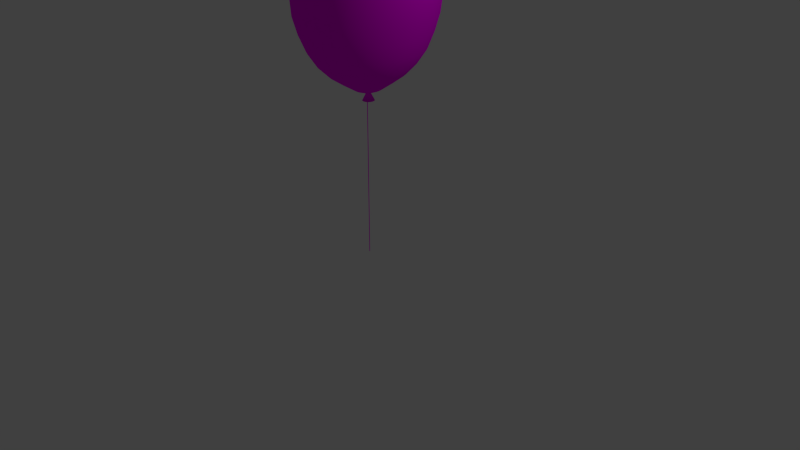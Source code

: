 # Source: LuftballonRot.blend  (saved by Blender 2.76.0; exported with 4.5.12 LTS)
import bpy
from mathutils import Matrix  # noqa: F401  (used for matrix-valued properties, if any)

bpy.ops.wm.read_factory_settings(use_empty=True)
scene = bpy.context.scene
scene.name = 'Scene'

# ---- collections
col_collection_1 = bpy.data.collections.new('Collection 1'); scene.collection.children.link(col_collection_1)

# ---- images (referenced by path relative to the original .blend; pixels are not part of the script)
import os
ASSET_DIR = os.environ.get("B2B_ASSET_DIR", "")  # directory of the original .blend (textures are referenced by path, not embedded)
HERE = os.path.dirname(os.path.abspath(__file__))  # packed textures are extracted next to this script under _unpacked/

def load_image(name, relpath, width, height, colorspace="sRGB"):
    """Load a texture the original file referenced (path relative to the .blend, or extracted next to this script)."""
    p = next((c for c in (os.path.join(HERE, relpath), os.path.join(ASSET_DIR, relpath)) if relpath and os.path.exists(c)), "")
    if p:
        img = bpy.data.images.load(p, check_existing=True)
        img.name = name
    else:  # same state as the original file: an image datablock whose file is absent (Cycles renders it pink)
        img = bpy.data.images.new(name, width, height)
        img.source = "FILE"
        img.filepath = "//" + (relpath or name)
    img.colorspace_settings.name = colorspace
    return img
img_luftballon_jpg = load_image('luftballon.jpg', 'luftballon.jpg', 1024, 1024, 'sRGB')
img_rot_jpg = load_image('rot.jpg', 'rot.jpg', 1024, 1024, 'sRGB')
img_dunkeldscf0060_jpg = load_image('dunkelDSCF0060.JPG', 'dunkelDSCF0060.JPG', 1024, 1024, 'sRGB')

# ---- materials (node trees are filled in below, after node groups)
mat_material_002 = bpy.data.materials.new('Material.002')
mat_material_002.alpha_threshold = 0.0
mat_material_002.roughness = 0.5
mat_material_005 = bpy.data.materials.new('Material.005')
mat_material_005.alpha_threshold = 0.0
mat_material_005.roughness = 0.5
mat_material_003 = bpy.data.materials.new('Material.003')
mat_material_003.alpha_threshold = 0.0
mat_material_003.roughness = 0.5
mat_material_001 = bpy.data.materials.new('Material.001')
mat_material_001.alpha_threshold = 0.0
mat_material_001.roughness = 0.5
mat_material_004 = bpy.data.materials.new('Material.004')
mat_material_004.alpha_threshold = 0.0
mat_material_004.roughness = 0.5

# ---- material node trees
mat_material_002.use_nodes = True; mat_material_002.node_tree.nodes.clear()
_N = mat_material_002.node_tree.nodes; _L = mat_material_002.node_tree.links
n0 = _N.new('ShaderNodeOutputMaterial'); n0.name = 'Material Output'; n0.location = (300, 300)
n1 = _N.new('ShaderNodeBsdfDiffuse'); n1.name = 'Diffuse BSDF'; n1.location = (10, 300)
n2 = _N.new('ShaderNodeTexImage'); n2.name = 'Image Texture'; n2.location = (-180, 300)
n2.width = 140
n2.image = img_luftballon_jpg
_L.new(n1.outputs[0], n0.inputs[0])
_L.new(n2.outputs[0], n1.inputs[0])
n0.is_active_output = True
mat_material_005.use_nodes = True; mat_material_005.node_tree.nodes.clear()
_N = mat_material_005.node_tree.nodes; _L = mat_material_005.node_tree.links
n0 = _N.new('ShaderNodeOutputMaterial'); n0.name = 'Material Output'; n0.location = (300, 300)
n1 = _N.new('ShaderNodeBsdfDiffuse'); n1.name = 'Diffuse BSDF'; n1.location = (10, 300)
n2 = _N.new('ShaderNodeTexImage'); n2.name = 'Image Texture'; n2.location = (-180, 300)
n2.width = 140
n2.image = img_rot_jpg
_L.new(n1.outputs[0], n0.inputs[0])
_L.new(n2.outputs[0], n1.inputs[0])
n0.is_active_output = True
mat_material_003.use_nodes = True; mat_material_003.node_tree.nodes.clear()
_N = mat_material_003.node_tree.nodes; _L = mat_material_003.node_tree.links
n0 = _N.new('ShaderNodeOutputMaterial'); n0.name = 'Material Output'; n0.location = (300, 300)
n1 = _N.new('ShaderNodeBsdfDiffuse'); n1.name = 'Diffuse BSDF'; n1.location = (10, 300)
n2 = _N.new('ShaderNodeTexImage'); n2.name = 'Image Texture'; n2.location = (-180, 300)
n2.width = 140
n2.image = img_dunkeldscf0060_jpg
_L.new(n1.outputs[0], n0.inputs[0])
_L.new(n2.outputs[0], n1.inputs[0])
n0.is_active_output = True
mat_material_001.use_nodes = True; mat_material_001.node_tree.nodes.clear()
_N = mat_material_001.node_tree.nodes; _L = mat_material_001.node_tree.links
n0 = _N.new('ShaderNodeOutputMaterial'); n0.name = 'Material Output'; n0.location = (300, 300)
n1 = _N.new('ShaderNodeBsdfDiffuse'); n1.name = 'Diffuse BSDF'; n1.location = (10, 300)
n2 = _N.new('ShaderNodeTexImage'); n2.name = 'Image Texture'; n2.location = (-180, 300)
n2.width = 140
n2.image = img_luftballon_jpg
_L.new(n1.outputs[0], n0.inputs[0])
_L.new(n2.outputs[0], n1.inputs[0])
n0.is_active_output = True
mat_material_004.use_nodes = True; mat_material_004.node_tree.nodes.clear()
_N = mat_material_004.node_tree.nodes; _L = mat_material_004.node_tree.links
n0 = _N.new('ShaderNodeOutputMaterial'); n0.name = 'Material Output'; n0.location = (300, 300)
n1 = _N.new('ShaderNodeBsdfDiffuse'); n1.name = 'Diffuse BSDF'; n1.location = (10, 300)
n2 = _N.new('ShaderNodeTexImage'); n2.name = 'Image Texture'; n2.location = (-180, 300)
n2.width = 140
n2.image = img_rot_jpg
_L.new(n1.outputs[0], n0.inputs[0])
_L.new(n2.outputs[0], n1.inputs[0])
n0.is_active_output = True

# ---- world
world_world = bpy.data.worlds.new('World'); scene.world = world_world
world_world.color = (0.05088, 0.05088, 0.05088)
world_world.use_sun_shadow = False
world_world.sun_shadow_jitter_overblur = 0.0
world_world.cycles.sampling_method = 'MANUAL'
world_world.cycles.sample_map_resolution = 256

# ---- cameras
cam_camera = bpy.data.cameras.new('Camera')
cam_camera.clip_end = 100.0
cam_camera.lens = 35.0
cam_camera.sensor_width = 32.0
cam_camera.sensor_height = 18.0
cam_camera.ortho_scale = 7.314
cam_camera.dof.focus_distance = 0.0

# ---- lights
light_lamp = bpy.data.lights.new('Lamp', 'POINT')
light_lamp.transmission_factor = 0.0
light_lamp.cutoff_distance = 30.0
light_lamp.energy = 100.0
light_lamp.shadow_buffer_clip_start = 1.001
light_lamp.shadow_soft_size = 0.1
light_lamp.shadow_maximum_resolution = 0.006
light_lamp.use_absolute_resolution = True
light_lamp.cycles.use_multiple_importance_sampling = False

# ---- meshes
me_cone = bpy.data.meshes.new('Cone')
me_cone.from_pydata([(0.0, 1.0, -1.0), (0.1951, 0.9808, -1.0), (0.3827, 0.9239, -1.0), (0.5556, 0.8315, -1.0), (0.7071, 0.7071, -1.0), (0.8315, 0.5556, -1.0), (0.9239, 0.3827, -1.0), (0.9808, 0.1951, -1.0), (1.0, 7.55e-08, -1.0), (0.0, 0.0, 1.0), (0.9808, -0.1951, -1.0), (0.9239, -0.3827, -1.0), (0.8315, -0.5556, -1.0), (0.7071, -0.7071, -1.0), (0.5556, -0.8315, -1.0), (0.3827, -0.9239, -1.0), (0.1951, -0.9808, -1.0), (-3.258e-07, -1.0, -1.0), (-0.1951, -0.9808, -1.0), (-0.3827, -0.9239, -1.0), (-0.5556, -0.8315, -1.0), (-0.7071, -0.7071, -1.0), (-0.8315, -0.5556, -1.0), (-0.9239, -0.3827, -1.0), (-0.9808, -0.1951, -1.0), (-1.0, 9.656e-07, -1.0), (-0.9808, 0.1951, -1.0), (-0.9239, 0.3827, -1.0), (-0.8315, 0.5556, -1.0), (-0.7071, 0.7071, -1.0), (-0.5556, 0.8315, -1.0), (-0.3827, 0.9239, -1.0), (-0.1951, 0.9808, -1.0)], [], [(31, 9, 32), (0, 9, 1), (30, 9, 31), (29, 9, 30), (28, 9, 29), (27, 9, 28), (26, 9, 27), (25, 9, 26), (24, 9, 25), (23, 9, 24), (22, 9, 23), (21, 9, 22), (20, 9, 21), (19, 9, 20), (18, 9, 19), (17, 9, 18), (16, 9, 17), (15, 9, 16), (14, 9, 15), (13, 9, 14), (12, 9, 13), (11, 9, 12), (10, 9, 11), (8, 9, 10), (7, 9, 8), (6, 9, 7), (5, 9, 6), (4, 9, 5), (3, 9, 4), (2, 9, 3), (32, 9, 0), (1, 9, 2), (0, 1, 2, 3, 4, 5, 6, 7, 8, 10, 11, 12, 13, 14, 15, 16, 17, 18, 19, 20, 21, 22, 23, 24, 25, 26, 27, 28, 29, 30, 31, 32)])
me_cone.polygons.foreach_set('use_smooth', [True] * 33)
me_cone.polygons.foreach_set('material_index', [1, 1, 1, 1, 1, 1, 1, 1, 1, 1, 1, 1, 1, 1, 1, 1, 1, 1, 1, 1, 1, 1, 1, 1, 1, 1, 1, 1, 1, 1, 1, 1, 1])
_uv = me_cone.uv_layers.new(name='UVMap')
_uv.uv.foreach_set('vector', [0.6808, 0.5806, 0.7147, 0.5806, 0.7147, 0.6146, 0.6808, 0.5806, 0.7147, 0.5806, 0.7147, 0.6146, 0.6808, 0.5806, 0.7147, 0.5806, 0.7147, 0.6146, 0.6808, 0.5806, 0.7147, 0.5806, 0.7147, 0.6146, 0.6808, 0.5806, 0.7147, 0.5806, 0.7147, 0.6146, 0.6808, 0.5806, 0.7147, 0.5806, 0.7147, 0.6146, 0.6808, 0.5806, 0.7147, 0.5806, 0.7147, 0.6146, 0.6808, 0.5806, 0.7147, 0.5806, 0.7147, 0.6146, 0.6808, 0.5806, 0.7147, 0.5806, 0.7147, 0.6146, 0.6808, 0.5806, 0.7147, 0.5806, 0.7147, 0.6146, 0.6808, 0.5806, 0.7147, 0.5806, 0.7147, 0.6146, 0.6808, 0.5806, 0.7147, 0.5806, 0.7147, 0.6146, 0.6808, 0.5806, 0.7147, 0.5806, 0.7147, 0.6146, 0.6808, 0.5806, 0.7147, 0.5806, 0.7147, 0.6146, 0.6808, 0.5806, 0.7147, 0.5806, 0.7147, 0.6146, 0.6808, 0.5806, 0.7147, 0.5806, 0.7147, 0.6146, 0.6808, 0.5806, 0.7147, 0.5806, 0.7147, 0.6146, 0.6808, 0.5806, 0.7147, 0.5806, 0.7147, 0.6146, 0.6808, 0.5806, 0.7147, 0.5806, 0.7147, 0.6146, 0.6808, 0.5806, 0.7147, 0.5806, 0.7147, 0.6146, 0.6808, 0.5806, 0.7147, 0.5806, 0.7147, 0.6146, 0.6808, 0.5806, 0.7147, 0.5806, 0.7147, 0.6146, 0.6808, 0.5806, 0.7147, 0.5806, 0.7147, 0.6146, 0.6808, 0.5806, 0.7147, 0.5806, 0.7147, 0.6146, 0.6808, 0.5806, 0.7147, 0.5806, 0.7147, 0.6146, 0.6808, 0.5806, 0.7147, 0.5806, 0.7147, 0.6146, 0.6808, 0.5806, 0.7147, 0.5806, 0.7147, 0.6146, 0.6808, 0.5806, 0.7147, 0.5806, 0.7147, 0.6146, 0.6808, 0.5806, 0.7147, 0.5806, 0.7147, 0.6146, 0.6808, 0.5806, 0.7147, 0.5806, 0.7147, 0.6146, 0.6808, 0.5806, 0.7147, 0.5806, 0.7147, 0.6146, 0.6808, 0.5806, 0.7147, 0.5806, 0.7147, 0.6146, 0.6977, 0.6146, 0.7011, 0.6143, 0.7042, 0.6133, 0.7072, 0.6117, 0.7098, 0.6096, 0.7119, 0.607, 0.7134, 0.6041, 0.7144, 0.6009, 0.7147, 0.5976, 0.7144, 0.5943, 0.7134, 0.5911, 0.7119, 0.5882, 0.7098, 0.5856, 0.7072, 0.5835, 0.7042, 0.5819, 0.7011, 0.581, 0.6977, 0.5806, 0.6944, 0.581, 0.6912, 0.5819, 0.6883, 0.5835, 0.6857, 0.5856, 0.6836, 0.5882, 0.6821, 0.5911, 0.6811, 0.5943, 0.6808, 0.5976, 0.6811, 0.6009, 0.6821, 0.6041, 0.6836, 0.607, 0.6857, 0.6096, 0.6883, 0.6117, 0.6912, 0.6133, 0.6944, 0.6143])
me_cone.materials.append(mat_material_002)
me_cone.materials.append(mat_material_005)
me_cone.use_remesh_preserve_volume = False
me_cone.use_remesh_preserve_attributes = False
me_cone.use_mirror_vertex_groups = False
me_cone.update()
me_plane_001 = bpy.data.meshes.new('Plane.001')
me_plane_001.from_pydata([(-1.0, -1.0, 0.0), (1.0, -1.0, 0.0), (-1.0, 1.0, 0.0), (1.0, 1.0, 0.0)], [], [(0, 1, 3, 2)])
_uv = me_plane_001.uv_layers.new(name='UVMap')
_uv.uv.foreach_set('vector', [8.67e-05, 8.666e-05, 0.7512, 8.666e-05, 0.7512, 0.9999, 8.666e-05, 0.9999])
me_plane_001.materials.append(mat_material_003)
me_plane_001.use_remesh_preserve_volume = False
me_plane_001.use_remesh_preserve_attributes = False
me_plane_001.use_mirror_vertex_groups = False
me_plane_001.update()
me_sphere = bpy.data.meshes.new('Sphere')
me_sphere.from_pydata([(-0.1703, -0.000836, 1.081), (-0.3339, -0.000836, 1.018), (-0.4848, -0.000836, 0.917), (-0.617, -0.000836, 0.7804), (-0.7255, -0.000836, 0.614), (-0.8062, -0.000836, 0.4242), (-0.8558, -0.000836, 0.2182), (-0.8786, -0.0006354, 0.007995), (-0.8274, -0.01164, -0.3027), (-0.7561, -0.01164, -0.5101), (-0.6806, -0.01164, -0.7012), (-0.5608, -0.01164, -0.8687), (-0.4408, -0.01164, -0.995), (-0.3039, -0.01164, -1.095), (-0.1553, -0.01164, -1.194), (-0.167, 0.03187, 1.081), (-0.3275, 0.06331, 1.018), (-0.4755, 0.09229, 0.917), (-0.6052, 0.1177, 0.7804), (-0.7116, 0.1385, 0.614), (-0.7907, 0.154, 0.4242), (-0.8394, 0.1636, 0.2182), (-0.8617, 0.1681, 0.007995), (-0.8115, 0.1539, -0.3027), (-0.7416, 0.1443, -0.5101), (-0.6675, 0.1287, -0.7012), (-0.5501, 0.1077, -0.8687), (-0.4324, 0.08211, -0.995), (-0.2981, 0.05293, -1.095), (-0.1524, 0.02128, -1.194), (-0.1573, 0.06331, 1.081), (-0.3085, 0.125, 1.018), (-0.4479, 0.1818, 0.917), (-0.5701, 0.2317, 0.7804), (-0.6703, 0.2726, 0.614), (-0.7448, 0.3029, 0.4242), (-0.7907, 0.3217, 0.2182), (-0.8117, 0.3303, 0.007995), (-0.7644, 0.313, -0.3027), (-0.6986, 0.2941, -0.5101), (-0.6288, 0.2636, -0.7012), (-0.5182, 0.2224, -0.8687), (-0.4073, 0.1722, -0.995), (-0.2808, 0.115, -1.095), (-0.1436, 0.05293, -1.194), (-0.1416, 0.09229, 1.081), (-0.2777, 0.1818, 1.018), (-0.4031, 0.2644, 0.917), (-0.513, 0.3367, 0.7804), (-0.6033, 0.3961, 0.614), (-0.6703, 0.4402, 0.4242), (-0.7116, 0.4673, 0.2182), (-0.7306, 0.4799, 0.007995), (-0.6881, 0.4596, -0.3027), (-0.6288, 0.4323, -0.5101), (-0.566, 0.3879, -0.7012), (-0.4665, 0.3281, -0.8687), (-0.3667, 0.2553, -0.995), (-0.2528, 0.1722, -1.095), (-0.1293, 0.08211, -1.194), (-0.1204, 0.1177, 1.081), (-0.2361, 0.2317, 1.018), (-0.3428, 0.3367, 0.917), (-0.4363, 0.4288, 0.7804), (-0.513, 0.5043, 0.614), (-0.5701, 0.5605, 0.4242), (-0.6052, 0.595, 0.2182), (-0.6213, 0.6109, 0.007995), (-0.5853, 0.5882, -0.3027), (-0.5349, 0.5534, -0.5101), (-0.4815, 0.4969, -0.7012), (-0.3968, 0.4208, -0.8687), (-0.312, 0.3281, -0.995), (-0.2151, 0.2224, -1.095), (-0.1101, 0.1077, -1.194), (-0.09461, 0.1385, 1.081), (-0.1855, 0.2726, 1.018), (-0.2694, 0.3961, 0.917), (-0.3428, 0.5043, 0.7804), (-0.4031, 0.5932, 0.614), (-0.4479, 0.6592, 0.4242), (-0.4755, 0.6998, 0.2182), (-0.4882, 0.7185, 0.007995), (-0.46, 0.6937, -0.3027), (-0.4204, 0.6528, -0.5101), (-0.3785, 0.5863, -0.7012), (-0.312, 0.4969, -0.8687), (-0.2453, 0.3879, -0.995), (-0.1692, 0.2636, -1.095), (-0.08667, 0.1287, -1.194), (-0.06518, 0.154, 1.081), (-0.1278, 0.3029, 1.018), (-0.1855, 0.4402, 0.917), (-0.2361, 0.5605, 0.7804), (-0.2777, 0.6592, 0.614), (-0.3085, 0.7325, 0.4242), (-0.3275, 0.7777, 0.2182), (-0.3364, 0.7984, 0.007995), (-0.3171, 0.7721, -0.3027), (-0.2899, 0.7266, -0.5101), (-0.2609, 0.6528, -0.7012), (-0.2151, 0.5534, -0.8687), (-0.1692, 0.4323, -0.995), (-0.1168, 0.2941, -1.095), (-0.05996, 0.1443, -1.194), (-0.03325, 0.1636, 1.081), (-0.06518, 0.3217, 1.018), (-0.09461, 0.4673, 0.917), (-0.1204, 0.595, 0.7804), (-0.1416, 0.6998, 0.614), (-0.1573, 0.7777, 0.4242), (-0.167, 0.8257, 0.2182), (-0.1716, 0.8476, 0.007995), (-0.1621, 0.8203, -0.3027), (-0.1482, 0.7721, -0.5101), (-0.1334, 0.6937, -0.7012), (-0.1101, 0.5882, -0.8687), (-0.08667, 0.4596, -0.995), (-0.05996, 0.313, -1.095), (-0.03097, 0.1539, -1.194), (-3.679e-05, 0.1668, 1.081), (-3.68e-05, 0.328, 1.018), (-3.681e-05, 0.4765, 0.917), (-3.68e-05, 0.6067, 0.7804), (-3.679e-05, 0.7136, 0.614), (-3.684e-05, 0.793, 0.4242), (-0.000282, 0.8476, 0.2236), (-0.000282, 0.8643, 0.007995), (-0.0008298, 0.8366, -0.3027), (-0.00083, 0.7874, -0.5101), (-0.0008299, 0.7075, -0.7012), (-0.0008299, 0.5999, -0.8687), (-0.0008299, 0.4689, -0.995), (-0.0008299, 0.3193, -1.095), (-0.0008299, 0.1571, -1.194), (0.03317, 0.1636, 1.081), (0.06511, 0.3217, 1.018), (0.09454, 0.4673, 0.917), (0.1203, 0.595, 0.7804), (0.1415, 0.6998, 0.614), (0.1572, 0.7777, 0.4242), (0.1678, 0.8313, 0.2236), (0.1711, 0.8476, 0.007995), (0.1604, 0.8203, -0.3027), (0.1465, 0.7721, -0.5101), (0.1318, 0.6937, -0.7012), (0.1084, 0.5882, -0.8687), (0.08501, 0.4596, -0.995), (0.0583, 0.313, -1.095), (0.02931, 0.1539, -1.194), (0.06511, 0.154, 1.081), (0.1277, 0.3029, 1.018), (0.1855, 0.4402, 0.917), (0.2361, 0.5605, 0.7804), (0.2776, 0.6592, 0.614), (0.3085, 0.7325, 0.4242), (0.3294, 0.7831, 0.2236), (0.3358, 0.7984, 0.007995), (0.3155, 0.7721, -0.3027), (0.2882, 0.7266, -0.5101), (0.2593, 0.6528, -0.7012), (0.2135, 0.5534, -0.8687), (0.1675, 0.4323, -0.995), (0.1152, 0.2941, -1.095), (0.0583, 0.1443, -1.194), (0.09454, 0.1385, 1.081), (0.1855, 0.2726, 1.018), (0.2693, 0.3961, 0.917), (0.3427, 0.5043, 0.7804), (0.403, 0.5932, 0.614), (0.4478, 0.6592, 0.4242), (0.4783, 0.7047, 0.2236), (0.4877, 0.7185, 0.007995), (0.4584, 0.6937, -0.3027), (0.4188, 0.6528, -0.5101), (0.3768, 0.5863, -0.7012), (0.3103, 0.4969, -0.8687), (0.2436, 0.3879, -0.995), (0.1675, 0.2636, -1.095), (0.08501, 0.1287, -1.194), (0.1203, 0.1177, 1.081), (0.2361, 0.2317, 1.018), (0.3427, 0.3367, 0.917), (0.4362, 0.4288, 0.7804), (0.513, 0.5043, 0.614), (0.57, 0.5605, 0.4242), (0.6088, 0.5992, 0.2236), (0.6208, 0.6109, 0.007995), (0.5836, 0.5882, -0.3027), (0.5332, 0.5534, -0.5101), (0.4798, 0.4969, -0.7012), (0.3952, 0.4208, -0.8687), (0.3103, 0.3281, -0.995), (0.2135, 0.2224, -1.095), (0.1084, 0.1077, -1.194), (0.1415, 0.09229, 1.081), (0.2776, 0.1818, 1.018), (0.403, 0.2644, 0.917), (0.513, 0.3367, 0.7804), (0.6032, 0.3961, 0.614), (0.6702, 0.4402, 0.4242), (0.716, 0.4706, 0.2236), (0.73, 0.4799, 0.007995), (0.6864, 0.4596, -0.3027), (0.6272, 0.4323, -0.5101), (0.5643, 0.3879, -0.7012), (0.4648, 0.3281, -0.8687), (0.365, 0.2553, -0.995), (0.2512, 0.1722, -1.095), (0.1276, 0.08211, -1.194), (0.1572, 0.06331, 1.081), (0.3085, 0.125, 1.018), (0.4478, 0.1818, 0.917), (0.57, 0.2317, 0.7804), (0.6702, 0.2726, 0.614), (0.7447, 0.3029, 0.4242), (0.7956, 0.324, 0.2236), (0.8112, 0.3303, 0.007995), (0.7628, 0.313, -0.3027), (0.6969, 0.2941, -0.5101), (0.6272, 0.2636, -0.7012), (0.5166, 0.2224, -0.8687), (0.4057, 0.1722, -0.995), (0.2792, 0.115, -1.095), (0.1419, 0.05293, -1.194), (0.1669, 0.03187, 1.081), (0.3275, 0.06331, 1.018), (0.4754, 0.09229, 0.917), (0.6051, 0.1177, 0.7804), (0.7115, 0.1385, 0.614), (0.7906, 0.154, 0.4242), (0.8446, 0.1649, 0.2236), (0.8612, 0.1681, 0.007995), (0.8098, 0.1539, -0.3027), (0.7399, 0.1443, -0.5101), (0.6658, 0.1287, -0.7012), (0.5484, 0.1077, -0.8687), (0.4307, 0.08211, -0.995), (0.2964, 0.05293, -1.095), (0.1507, 0.02128, -1.194), (0.1702, -0.000836, 1.081), (0.3339, -0.0008359, 1.018), (0.4847, -0.0008359, 0.917), (0.617, -0.000836, 0.7804), (0.7255, -0.000836, 0.614), (0.8112, -0.0006353, 0.431), (0.8612, -0.0006354, 0.2236), (0.878, -0.0006355, 0.007995), (0.8257, -0.01164, -0.3027), (0.7544, -0.01164, -0.5101), (0.6789, -0.01164, -0.7012), (0.5592, -0.01164, -0.8687), (0.4392, -0.01164, -0.995), (0.3022, -0.01164, -1.095), (0.1537, -0.01164, -1.194), (0.1669, -0.03354, 1.081), (0.3275, -0.06498, 1.018), (0.4754, -0.09396, 0.917), (0.6051, -0.1194, 0.7804), (0.7115, -0.1402, 0.614), (0.7956, -0.1565, 0.431), (0.8446, -0.1661, 0.2236), (0.8612, -0.1694, 0.007995), (0.8098, -0.1771, -0.3027), (0.7399, -0.1675, -0.5101), (0.6658, -0.1519, -0.7012), (0.5484, -0.1309, -0.8687), (0.4307, -0.1054, -0.995), (0.2964, -0.07621, -1.095), (0.1507, -0.04455, -1.194), (0.1572, -0.06498, 1.081), (0.3085, -0.1267, 1.018), (0.4478, -0.1835, 0.917), (0.57, -0.2333, 0.7804), (0.6702, -0.2742, 0.614), (0.7494, -0.3064, 0.431), (0.7956, -0.3253, 0.2236), (0.8112, -0.3316, 0.007995), (0.7628, -0.3363, -0.3027), (0.6969, -0.3174, -0.5101), (0.6272, -0.2868, -0.7012), (0.5166, -0.2457, -0.8687), (0.4057, -0.1955, -0.995), (0.2792, -0.1383, -1.095), (0.1419, -0.07621, -1.194), (0.1415, -0.09396, 1.081), (0.2776, -0.1835, 1.018), (0.403, -0.266, 0.917), (0.513, -0.3384, 0.7804), (0.6032, -0.3977, 0.614), (0.6744, -0.4446, 0.431), (0.716, -0.4719, 0.2236), (0.73, -0.4811, 0.007995), (0.6864, -0.4829, -0.3027), (0.6272, -0.4556, -0.5101), (0.5643, -0.4112, -0.7012), (0.4648, -0.3514, -0.8687), (0.365, -0.2786, -0.995), (0.2512, -0.1955, -1.095), (0.1276, -0.1054, -1.194), (0.1203, -0.1194, 1.081), (0.2361, -0.2333, 1.018), (0.3427, -0.3384, 0.917), (0.4362, -0.4304, 0.7804), (0.513, -0.506, 0.614), (0.5735, -0.5657, 0.431), (0.6088, -0.6005, 0.2236), (0.6208, -0.6122, 0.007995), (0.5836, -0.6115, -0.3027), (0.5332, -0.5767, -0.5101), (0.4798, -0.5201, -0.7012), (0.3952, -0.4441, -0.8687), (0.3103, -0.3514, -0.995), (0.2135, -0.2457, -1.095), (0.1084, -0.1309, -1.194), (0.09454, -0.1402, 1.081), (0.1855, -0.2742, 1.018), (0.2693, -0.3977, 0.917), (0.3427, -0.506, 0.7804), (0.403, -0.5948, 0.614), (0.4505, -0.665, 0.431), (0.4783, -0.7059, 0.2236), (0.4877, -0.7198, 0.007995), (0.4584, -0.7169, -0.3027), (0.4188, -0.676, -0.5101), (0.3768, -0.6096, -0.7012), (0.3103, -0.5201, -0.8687), (0.2436, -0.4112, -0.995), (0.1675, -0.2868, -1.095), (0.08501, -0.1519, -1.194), (-0.0008299, -0.01164, -1.253), (0.06511, -0.1557, 1.081), (0.1277, -0.3046, 1.018), (0.1855, -0.4419, 0.917), (0.2361, -0.5621, 0.7804), (0.2776, -0.6609, 0.614), (0.3102, -0.7389, 0.431), (0.3294, -0.7843, 0.2236), (0.3358, -0.7997, 0.007995), (0.3155, -0.7953, -0.3027), (0.2882, -0.7499, -0.5101), (0.2593, -0.676, -0.7012), (0.2135, -0.5767, -0.8687), (0.1675, -0.4556, -0.995), (0.1152, -0.3174, -1.095), (0.0583, -0.1675, -1.194), (0.03317, -0.1652, 1.081), (0.06511, -0.3233, 1.018), (0.09454, -0.469, 0.917), (0.1203, -0.5967, 0.7804), (0.1415, -0.7015, 0.614), (0.1572, -0.7794, 0.4242), (0.1678, -0.8326, 0.2236), (0.1711, -0.8489, 0.007995), (0.1604, -0.8436, -0.3027), (0.1465, -0.7953, -0.5101), (0.1318, -0.7169, -0.7012), (0.1084, -0.6115, -0.8687), (0.08501, -0.4829, -0.995), (0.0583, -0.3363, -1.095), (0.02931, -0.1771, -1.194), (-3.681e-05, -0.1685, 1.081), (-3.683e-05, -0.3296, 1.018), (-3.683e-05, -0.4782, 0.917), (-3.692e-05, -0.6084, 0.7804), (-3.696e-05, -0.7152, 0.614), (-3.68e-05, -0.7946, 0.4242), (-0.0002823, -0.8489, 0.2236), (-0.0002822, -0.8655, 0.007995), (-0.0008301, -0.8599, -0.3027), (-0.0008299, -0.8107, -0.5101), (-0.0008301, -0.7308, -0.7012), (-0.00083, -0.6232, -0.8687), (-0.00083, -0.4921, -0.995), (-0.00083, -0.3426, -1.095), (-0.0008299, -0.1804, -1.194), (-0.03325, -0.1652, 1.081), (-0.06518, -0.3233, 1.018), (-0.09461, -0.469, 0.917), (-0.1204, -0.5967, 0.7804), (-0.1416, -0.7015, 0.614), (-0.1573, -0.7794, 0.4242), (-0.1683, -0.8326, 0.2236), (-0.1716, -0.8489, 0.007995), (-0.1621, -0.8436, -0.3027), (-0.1482, -0.7953, -0.5101), (-0.1334, -0.7169, -0.7012), (-0.1101, -0.6115, -0.8687), (-0.08667, -0.4829, -0.995), (-0.05996, -0.3363, -1.095), (-0.03097, -0.1771, -1.194), (-0.06518, -0.1557, 1.081), (-0.1278, -0.3046, 1.018), (-0.1855, -0.4419, 0.917), (-0.2361, -0.5621, 0.7804), (-0.2777, -0.6609, 0.614), (-0.3085, -0.7342, 0.4242), (-0.3299, -0.7843, 0.2236), (-0.3364, -0.7997, 0.007995), (-0.3171, -0.7953, -0.3027), (-0.2899, -0.7499, -0.5101), (-0.2609, -0.676, -0.7012), (-0.2151, -0.5767, -0.8687), (-0.1692, -0.4556, -0.995), (-0.1168, -0.3174, -1.095), (-0.05996, -0.1675, -1.194), (-0.09461, -0.1402, 1.081), (-0.1855, -0.2742, 1.018), (-0.2694, -0.3977, 0.917), (-0.3428, -0.506, 0.7804), (-0.4031, -0.5948, 0.614), (-0.4479, -0.6609, 0.4242), (-0.4789, -0.7059, 0.2236), (-0.4882, -0.7198, 0.007995), (-0.46, -0.7169, -0.3027), (-0.4204, -0.676, -0.5101), (-0.3785, -0.6096, -0.7012), (-0.312, -0.5201, -0.8687), (-0.2453, -0.4112, -0.995), (-0.1692, -0.2868, -1.095), (-0.08667, -0.1519, -1.194), (-0.1204, -0.1194, 1.081), (-0.2361, -0.2333, 1.018), (-0.3428, -0.3384, 0.917), (-0.4363, -0.4304, 0.7804), (-0.513, -0.506, 0.614), (-0.5701, -0.5621, 0.4242), (-0.6094, -0.6005, 0.2236), (-0.6213, -0.6122, 0.007995), (-0.5853, -0.6115, -0.3027), (-0.5349, -0.5767, -0.5101), (-0.4815, -0.5201, -0.7012), (-0.3968, -0.4441, -0.8687), (-0.312, -0.3514, -0.995), (-0.2151, -0.2457, -1.095), (-0.1101, -0.1309, -1.194), (-0.1416, -0.09396, 1.081), (-0.2777, -0.1835, 1.018), (-0.4031, -0.266, 0.917), (-0.513, -0.3384, 0.7804), (-0.6033, -0.3977, 0.614), (-0.6703, -0.4419, 0.4242), (-0.7165, -0.4719, 0.2236), (-0.7306, -0.4811, 0.007995), (-0.6881, -0.4829, -0.3027), (-0.6288, -0.4556, -0.5101), (-0.566, -0.4112, -0.7012), (-0.4665, -0.3514, -0.8687), (-0.3667, -0.2786, -0.995), (-0.2528, -0.1955, -1.095), (-0.1293, -0.1054, -1.194), (-3.706e-05, -0.0008361, 1.102), (-0.1573, -0.06498, 1.081), (-0.3085, -0.1267, 1.018), (-0.4479, -0.1835, 0.917), (-0.5701, -0.2333, 0.7804), (-0.6703, -0.2742, 0.614), (-0.7448, -0.3046, 0.4242), (-0.7907, -0.3233, 0.2182), (-0.8117, -0.3316, 0.007995), (-0.7644, -0.3363, -0.3027), (-0.6986, -0.3174, -0.5101), (-0.6288, -0.2868, -0.7012), (-0.5182, -0.2457, -0.8687), (-0.4073, -0.1955, -0.995), (-0.2808, -0.1383, -1.095), (-0.1436, -0.07621, -1.194), (-0.167, -0.03354, 1.081), (-0.3275, -0.06498, 1.018), (-0.4755, -0.09396, 0.917), (-0.6052, -0.1194, 0.7804), (-0.7116, -0.1402, 0.614), (-0.7907, -0.1557, 0.4242), (-0.8394, -0.1652, 0.2182), (-0.8617, -0.1694, 0.007995), (-0.8115, -0.1771, -0.3027), (-0.7416, -0.1675, -0.5101), (-0.6675, -0.1519, -0.7012), (-0.5501, -0.1309, -0.8687), (-0.4324, -0.1054, -0.995), (-0.2981, -0.07621, -1.095), (-0.1524, -0.04455, -1.194)], [], [(11, 10, 25, 26), (4, 3, 18, 19), (12, 11, 26, 27), (5, 4, 19, 20), (13, 12, 27, 28), (6, 5, 20, 21), (14, 13, 28, 29), (7, 6, 21, 22), (8, 7, 22, 23), (1, 0, 15, 16), (9, 8, 23, 24), (2, 1, 16, 17), (10, 9, 24, 25), (3, 2, 17, 18), (25, 24, 39, 40), (18, 17, 32, 33), (26, 25, 40, 41), (19, 18, 33, 34), (27, 26, 41, 42), (20, 19, 34, 35), (28, 27, 42, 43), (21, 20, 35, 36), (29, 28, 43, 44), (22, 21, 36, 37), (23, 22, 37, 38), (16, 15, 30, 31), (24, 23, 38, 39), (17, 16, 31, 32), (44, 43, 58, 59), (37, 36, 51, 52), (38, 37, 52, 53), (31, 30, 45, 46), (39, 38, 53, 54), (32, 31, 46, 47), (40, 39, 54, 55), (33, 32, 47, 48), (41, 40, 55, 56), (34, 33, 48, 49), (42, 41, 56, 57), (35, 34, 49, 50), (43, 42, 57, 58), (36, 35, 50, 51), (48, 47, 62, 63), (56, 55, 70, 71), (49, 48, 63, 64), (57, 56, 71, 72), (50, 49, 64, 65), (58, 57, 72, 73), (51, 50, 65, 66), (59, 58, 73, 74), (52, 51, 66, 67), (53, 52, 67, 68), (46, 45, 60, 61), (54, 53, 68, 69), (47, 46, 61, 62), (55, 54, 69, 70), (67, 66, 81, 82), (68, 67, 82, 83), (61, 60, 75, 76), (69, 68, 83, 84), (62, 61, 76, 77), (70, 69, 84, 85), (63, 62, 77, 78), (71, 70, 85, 86), (64, 63, 78, 79), (72, 71, 86, 87), (65, 64, 79, 80), (73, 72, 87, 88), (66, 65, 80, 81), (74, 73, 88, 89), (86, 85, 100, 101), (79, 78, 93, 94), (87, 86, 101, 102), (80, 79, 94, 95), (88, 87, 102, 103), (81, 80, 95, 96), (89, 88, 103, 104), (82, 81, 96, 97), (83, 82, 97, 98), (76, 75, 90, 91), (84, 83, 98, 99), (77, 76, 91, 92), (85, 84, 99, 100), (78, 77, 92, 93), (98, 97, 112, 113), (91, 90, 105, 106), (99, 98, 113, 114), (92, 91, 106, 107), (100, 99, 114, 115), (93, 92, 107, 108), (101, 100, 115, 116), (94, 93, 108, 109), (102, 101, 116, 117), (95, 94, 109, 110), (103, 102, 117, 118), (96, 95, 110, 111), (104, 103, 118, 119), (97, 96, 111, 112), (117, 116, 131, 132), (110, 109, 124, 125), (118, 117, 132, 133), (111, 110, 125, 126), (119, 118, 133, 134), (112, 111, 126, 127), (113, 112, 127, 128), (106, 105, 120, 121), (114, 113, 128, 129), (107, 106, 121, 122), (115, 114, 129, 130), (108, 107, 122, 123), (116, 115, 130, 131), (109, 108, 123, 124), (121, 120, 135, 136), (129, 128, 143, 144), (122, 121, 136, 137), (130, 129, 144, 145), (123, 122, 137, 138), (131, 130, 145, 146), (124, 123, 138, 139), (132, 131, 146, 147), (125, 124, 139, 140), (133, 132, 147, 148), (126, 125, 140, 141), (134, 133, 148, 149), (127, 126, 141, 142), (128, 127, 142, 143), (140, 139, 154, 155), (148, 147, 162, 163), (141, 140, 155, 156), (149, 148, 163, 164), (142, 141, 156, 157), (143, 142, 157, 158), (136, 135, 150, 151), (144, 143, 158, 159), (137, 136, 151, 152), (145, 144, 159, 160), (138, 137, 152, 153), (146, 145, 160, 161), (139, 138, 153, 154), (147, 146, 161, 162), (159, 158, 173, 174), (152, 151, 166, 167), (160, 159, 174, 175), (153, 152, 167, 168), (161, 160, 175, 176), (154, 153, 168, 169), (162, 161, 176, 177), (155, 154, 169, 170), (163, 162, 177, 178), (156, 155, 170, 171), (164, 163, 178, 179), (157, 156, 171, 172), (158, 157, 172, 173), (151, 150, 165, 166), (178, 177, 192, 193), (171, 170, 185, 186), (179, 178, 193, 194), (172, 171, 186, 187), (173, 172, 187, 188), (166, 165, 180, 181), (174, 173, 188, 189), (167, 166, 181, 182), (175, 174, 189, 190), (168, 167, 182, 183), (176, 175, 190, 191), (169, 168, 183, 184), (177, 176, 191, 192), (170, 169, 184, 185), (182, 181, 196, 197), (190, 189, 204, 205), (183, 182, 197, 198), (191, 190, 205, 206), (184, 183, 198, 199), (192, 191, 206, 207), (185, 184, 199, 200), (193, 192, 207, 208), (186, 185, 200, 201), (194, 193, 208, 209), (187, 186, 201, 202), (188, 187, 202, 203), (181, 180, 195, 196), (189, 188, 203, 204), (201, 200, 215, 216), (209, 208, 223, 224), (202, 201, 216, 217), (203, 202, 217, 218), (196, 195, 210, 211), (204, 203, 218, 219), (197, 196, 211, 212), (205, 204, 219, 220), (198, 197, 212, 213), (206, 205, 220, 221), (199, 198, 213, 214), (207, 206, 221, 222), (200, 199, 214, 215), (208, 207, 222, 223), (220, 219, 234, 235), (213, 212, 227, 228), (221, 220, 235, 236), (214, 213, 228, 229), (222, 221, 236, 237), (215, 214, 229, 230), (223, 222, 237, 238), (216, 215, 230, 231), (224, 223, 238, 239), (217, 216, 231, 232), (218, 217, 232, 233), (211, 210, 225, 226), (219, 218, 233, 234), (212, 211, 226, 227), (239, 238, 253, 254), (232, 231, 246, 247), (233, 232, 247, 248), (226, 225, 240, 241), (234, 233, 248, 249), (227, 226, 241, 242), (235, 234, 249, 250), (228, 227, 242, 243), (236, 235, 250, 251), (229, 228, 243, 244), (237, 236, 251, 252), (230, 229, 244, 245), (238, 237, 252, 253), (231, 230, 245, 246), (251, 250, 265, 266), (244, 243, 258, 259), (252, 251, 266, 267), (245, 244, 259, 260), (253, 252, 267, 268), (246, 245, 260, 261), (254, 253, 268, 269), (247, 246, 261, 262), (248, 247, 262, 263), (241, 240, 255, 256), (249, 248, 263, 264), (242, 241, 256, 257), (250, 249, 264, 265), (243, 242, 257, 258), (263, 262, 277, 278), (256, 255, 270, 271), (264, 263, 278, 279), (257, 256, 271, 272), (265, 264, 279, 280), (258, 257, 272, 273), (266, 265, 280, 281), (259, 258, 273, 274), (267, 266, 281, 282), (260, 259, 274, 275), (268, 267, 282, 283), (261, 260, 275, 276), (269, 268, 283, 284), (262, 261, 276, 277), (274, 273, 288, 289), (282, 281, 296, 297), (275, 274, 289, 290), (283, 282, 297, 298), (276, 275, 290, 291), (284, 283, 298, 299), (277, 276, 291, 292), (278, 277, 292, 293), (271, 270, 285, 286), (279, 278, 293, 294), (272, 271, 286, 287), (280, 279, 294, 295), (273, 272, 287, 288), (281, 280, 295, 296), (293, 292, 307, 308), (286, 285, 300, 301), (294, 293, 308, 309), (287, 286, 301, 302), (295, 294, 309, 310), (288, 287, 302, 303), (296, 295, 310, 311), (289, 288, 303, 304), (297, 296, 311, 312), (290, 289, 304, 305), (298, 297, 312, 313), (291, 290, 305, 306), (299, 298, 313, 314), (292, 291, 306, 307), (312, 311, 326, 327), (305, 304, 319, 320), (313, 312, 327, 328), (306, 305, 320, 321), (314, 313, 328, 329), (307, 306, 321, 322), (308, 307, 322, 323), (301, 300, 315, 316), (309, 308, 323, 324), (302, 301, 316, 317), (310, 309, 324, 325), (303, 302, 317, 318), (311, 310, 325, 326), (304, 303, 318, 319), (316, 315, 331, 332), (324, 323, 339, 340), (317, 316, 332, 333), (325, 324, 340, 341), (318, 317, 333, 334), (326, 325, 341, 342), (319, 318, 334, 335), (327, 326, 342, 343), (320, 319, 335, 336), (328, 327, 343, 344), (321, 320, 336, 337), (329, 328, 344, 345), (322, 321, 337, 338), (323, 322, 338, 339), (336, 335, 350, 351), (344, 343, 358, 359), (337, 336, 351, 352), (345, 344, 359, 360), (338, 337, 352, 353), (339, 338, 353, 354), (332, 331, 346, 347), (340, 339, 354, 355), (333, 332, 347, 348), (341, 340, 355, 356), (334, 333, 348, 349), (342, 341, 356, 357), (335, 334, 349, 350), (343, 342, 357, 358), (355, 354, 369, 370), (348, 347, 362, 363), (356, 355, 370, 371), (349, 348, 363, 364), (357, 356, 371, 372), (350, 349, 364, 365), (358, 357, 372, 373), (351, 350, 365, 366), (359, 358, 373, 374), (352, 351, 366, 367), (360, 359, 374, 375), (353, 352, 367, 368), (354, 353, 368, 369), (347, 346, 361, 362), (374, 373, 388, 389), (367, 366, 381, 382), (375, 374, 389, 390), (368, 367, 382, 383), (369, 368, 383, 384), (362, 361, 376, 377), (370, 369, 384, 385), (363, 362, 377, 378), (371, 370, 385, 386), (364, 363, 378, 379), (372, 371, 386, 387), (365, 364, 379, 380), (373, 372, 387, 388), (366, 365, 380, 381), (386, 385, 400, 401), (379, 378, 393, 394), (387, 386, 401, 402), (380, 379, 394, 395), (388, 387, 402, 403), (381, 380, 395, 396), (389, 388, 403, 404), (382, 381, 396, 397), (390, 389, 404, 405), (383, 382, 397, 398), (384, 383, 398, 399), (377, 376, 391, 392), (385, 384, 399, 400), (378, 377, 392, 393), (405, 404, 419, 420), (398, 397, 412, 413), (399, 398, 413, 414), (392, 391, 406, 407), (400, 399, 414, 415), (393, 392, 407, 408), (401, 400, 415, 416), (394, 393, 408, 409), (402, 401, 416, 417), (395, 394, 409, 410), (403, 402, 417, 418), (396, 395, 410, 411), (404, 403, 418, 419), (397, 396, 411, 412), (409, 408, 423, 424), (417, 416, 431, 432), (410, 409, 424, 425), (418, 417, 432, 433), (411, 410, 425, 426), (419, 418, 433, 434), (412, 411, 426, 427), (420, 419, 434, 435), (413, 412, 427, 428), (414, 413, 428, 429), (407, 406, 421, 422), (415, 414, 429, 430), (408, 407, 422, 423), (416, 415, 430, 431), (428, 427, 442, 443), (429, 428, 443, 444), (422, 421, 436, 437), (430, 429, 444, 445), (423, 422, 437, 438), (431, 430, 445, 446), (424, 423, 438, 439), (432, 431, 446, 447), (425, 424, 439, 440), (433, 432, 447, 448), (426, 425, 440, 441), (434, 433, 448, 449), (427, 426, 441, 442), (435, 434, 449, 450), (447, 446, 462, 463), (440, 439, 455, 456), (448, 447, 463, 464), (441, 440, 456, 457), (449, 448, 464, 465), (442, 441, 457, 458), (450, 449, 465, 466), (443, 442, 458, 459), (444, 443, 459, 460), (437, 436, 452, 453), (445, 444, 460, 461), (438, 437, 453, 454), (446, 445, 461, 462), (439, 438, 454, 455), (460, 459, 474, 475), (453, 452, 467, 468), (461, 460, 475, 476), (454, 453, 468, 469), (462, 461, 476, 477), (455, 454, 469, 470), (463, 462, 477, 478), (456, 455, 470, 471), (464, 463, 478, 479), (457, 456, 471, 472), (465, 464, 479, 480), (458, 457, 472, 473), (466, 465, 480, 481), (459, 458, 473, 474), (0, 451, 15), (330, 14, 29), (15, 451, 30), (330, 29, 44), (30, 451, 45), (330, 44, 59), (45, 451, 60), (330, 59, 74), (60, 451, 75), (330, 74, 89), (75, 451, 90), (330, 89, 104), (330, 104, 119), (90, 451, 105), (105, 451, 120), (330, 119, 134), (120, 451, 135), (330, 134, 149), (135, 451, 150), (330, 149, 164), (150, 451, 165), (330, 164, 179), (165, 451, 180), (330, 179, 194), (180, 451, 195), (330, 194, 209), (195, 451, 210), (330, 209, 224), (210, 451, 225), (330, 224, 239), (225, 451, 240), (330, 239, 254), (240, 451, 255), (330, 254, 269), (255, 451, 270), (330, 269, 284), (270, 451, 285), (330, 284, 299), (285, 451, 300), (330, 299, 314), (300, 451, 315), (330, 314, 329), (315, 451, 331), (330, 329, 345), (331, 451, 346), (330, 345, 360), (346, 451, 361), (330, 360, 375), (361, 451, 376), (330, 375, 390), (376, 451, 391), (330, 390, 405), (391, 451, 406), (330, 405, 420), (406, 451, 421), (330, 420, 435), (421, 451, 436), (330, 435, 450), (436, 451, 452), (330, 450, 466), (452, 451, 467), (330, 466, 481), (471, 470, 3, 4), (479, 478, 11, 12), (472, 471, 4, 5), (480, 479, 12, 13), (473, 472, 5, 6), (481, 480, 13, 14), (474, 473, 6, 7), (467, 451, 0), (330, 481, 14), (475, 474, 7, 8), (468, 467, 0, 1), (476, 475, 8, 9), (469, 468, 1, 2), (477, 476, 9, 10), (470, 469, 2, 3), (478, 477, 10, 11)])
me_sphere.polygons.foreach_set('use_smooth', [True] * 512)
me_sphere.polygons.foreach_set('material_index', [1, 1, 1, 1, 1, 1, 1, 1, 1, 1, 1, 1, 1, 1, 1, 1, 1, 1, 1, 1, 1, 1, 1, 1, 1, 1, 1, 1, 1, 1, 1, 1, 1, 1, 1, 1, 1, 1, 1, 1, 1, 1, 1, 1, 1, 1, 1, 1, 1, 1, 1, 1, 1, 1, 1, 1, 1, 1, 1, 1, 1, 1, 1, 1, 1, 1, 1, 1, 1, 1, 1, 1, 1, 1, 1, 1, 1, 1, 1, 1, 1, 1, 1, 1, 1, 1, 1, 1, 1, 1, 1, 1, 1, 1, 1, 1, 1, 1, 1, 1, 1, 1, 1, 1, 1, 1, 1, 1, 1, 1, 1, 1, 1, 1, 1, 1, 1, 1, 1, 1, 1, 1, 1, 1, 1, 1, 1, 1, 1, 1, 1, 1, 1, 1, 1, 1, 1, 1, 1, 1, 1, 1, 1, 1, 1, 1, 1, 1, 1, 1, 1, 1, 1, 1, 1, 1, 1, 1, 1, 1, 1, 1, 1, 1, 1, 1, 1, 1, 1, 1, 1, 1, 1, 1, 1, 1, 1, 1, 1, 1, 1, 1, 1, 1, 1, 1, 1, 1, 1, 1, 1, 1, 1, 1, 1, 1, 1, 1, 1, 1, 1, 1, 1, 1, 1, 1, 1, 1, 1, 1, 1, 1, 1, 1, 1, 1, 1, 1, 1, 1, 1, 1, 1, 1, 1, 1, 1, 1, 1, 1, 1, 1, 1, 1, 1, 1, 1, 1, 1, 1, 1, 1, 1, 1, 1, 1, 1, 1, 1, 1, 1, 1, 1, 1, 1, 1, 1, 1, 1, 1, 1, 1, 1, 1, 1, 1, 1, 1, 1, 1, 1, 1, 1, 1, 1, 1, 1, 1, 1, 1, 1, 1, 1, 1, 1, 1, 1, 1, 1, 1, 1, 1, 1, 1, 1, 1, 1, 1, 1, 1, 1, 1, 1, 1, 1, 1, 1, 1, 1, 1, 1, 1, 1, 1, 1, 1, 1, 1, 1, 1, 1, 1, 1, 1, 1, 1, 1, 1, 1, 1, 1, 1, 1, 1, 1, 1, 1, 1, 1, 1, 1, 1, 1, 1, 1, 1, 1, 1, 1, 1, 1, 1, 1, 1, 1, 1, 1, 1, 1, 1, 1, 1, 1, 1, 1, 1, 1, 1, 1, 1, 1, 1, 1, 1, 1, 1, 1, 1, 1, 1, 1, 1, 1, 1, 1, 1, 1, 1, 1, 1, 1, 1, 1, 1, 1, 1, 1, 1, 1, 1, 1, 1, 1, 1, 1, 1, 1, 1, 1, 1, 1, 1, 1, 1, 1, 1, 1, 1, 1, 1, 1, 1, 1, 1, 1, 1, 1, 1, 1, 1, 1, 1, 1, 1, 1, 1, 1, 1, 1, 1, 1, 1, 1, 1, 1, 1, 1, 1, 1, 1, 1, 1, 1, 1, 1, 1, 1, 1, 1, 1, 1, 1, 1, 1, 1, 1, 1, 1, 1, 1, 1, 1, 1, 1, 1, 1, 1, 1, 1, 1, 1, 1, 1, 1, 1, 1, 1, 1, 1, 1, 1, 1, 1, 1, 1, 1, 1, 1, 1, 1, 1, 1, 1, 1, 1, 1, 1, 1, 1, 1, 1, 1])
_uv = me_sphere.uv_layers.new(name='UVMap')
_uv.uv.foreach_set('vector', [0.6814, 0.5888, 0.7024, 0.5888, 0.7024, 0.6098, 0.6814, 0.6098, 0.6814, 0.5888, 0.7024, 0.5888, 0.7024, 0.6098, 0.6814, 0.6098, 0.6814, 0.5888, 0.7024, 0.5888, 0.7024, 0.6098, 0.6814, 0.6098, 0.6814, 0.5888, 0.7024, 0.5888, 0.7024, 0.6098, 0.6814, 0.6098, 0.6814, 0.5888, 0.7024, 0.5888, 0.7024, 0.6098, 0.6814, 0.6098, 0.6814, 0.5888, 0.7024, 0.5888, 0.7024, 0.6098, 0.6814, 0.6098, 0.6814, 0.5888, 0.7024, 0.5888, 0.7024, 0.6098, 0.6814, 0.6098, 0.6814, 0.5888, 0.7024, 0.5888, 0.7024, 0.6098, 0.6814, 0.6098, 0.6814, 0.5888, 0.7024, 0.5888, 0.7024, 0.6098, 0.6814, 0.6098, 0.6814, 0.5888, 0.7024, 0.5888, 0.7024, 0.6098, 0.6814, 0.6098, 0.6814, 0.5888, 0.7024, 0.5888, 0.7024, 0.6098, 0.6814, 0.6098, 0.6814, 0.5888, 0.7024, 0.5888, 0.7024, 0.6098, 0.6814, 0.6098, 0.6814, 0.5888, 0.7024, 0.5888, 0.7024, 0.6098, 0.6814, 0.6098, 0.6814, 0.5888, 0.7024, 0.5888, 0.7024, 0.6098, 0.6814, 0.6098, 0.6814, 0.5888, 0.7024, 0.5888, 0.7024, 0.6098, 0.6814, 0.6098, 0.6814, 0.5888, 0.7024, 0.5888, 0.7024, 0.6098, 0.6814, 0.6098, 0.6814, 0.5888, 0.7024, 0.5888, 0.7024, 0.6098, 0.6814, 0.6098, 0.6814, 0.5888, 0.7024, 0.5888, 0.7024, 0.6098, 0.6814, 0.6098, 0.6814, 0.5888, 0.7024, 0.5888, 0.7024, 0.6098, 0.6814, 0.6098, 0.6814, 0.5888, 0.7024, 0.5888, 0.7024, 0.6098, 0.6814, 0.6098, 0.6814, 0.5888, 0.7024, 0.5888, 0.7024, 0.6098, 0.6814, 0.6098, 0.6814, 0.5888, 0.7024, 0.5888, 0.7024, 0.6098, 0.6814, 0.6098, 0.6814, 0.5888, 0.7024, 0.5888, 0.7024, 0.6098, 0.6814, 0.6098, 0.6814, 0.5888, 0.7024, 0.5888, 0.7024, 0.6098, 0.6814, 0.6098, 0.6814, 0.5888, 0.7024, 0.5888, 0.7024, 0.6098, 0.6814, 0.6098, 0.6814, 0.5888, 0.7024, 0.5888, 0.7024, 0.6098, 0.6814, 0.6098, 0.6814, 0.5888, 0.7024, 0.5888, 0.7024, 0.6098, 0.6814, 0.6098, 0.6814, 0.5888, 0.7024, 0.5888, 0.7024, 0.6098, 0.6814, 0.6098, 0.6814, 0.5888, 0.7024, 0.5888, 0.7024, 0.6098, 0.6814, 0.6098, 0.6814, 0.5888, 0.7024, 0.5888, 0.7024, 0.6098, 0.6814, 0.6098, 0.6814, 0.5888, 0.7024, 0.5888, 0.7024, 0.6098, 0.6814, 0.6098, 0.6814, 0.5888, 0.7024, 0.5888, 0.7024, 0.6098, 0.6814, 0.6098, 0.6814, 0.5888, 0.7024, 0.5888, 0.7024, 0.6098, 0.6814, 0.6098, 0.6814, 0.5888, 0.7024, 0.5888, 0.7024, 0.6098, 0.6814, 0.6098, 0.6814, 0.5888, 0.7024, 0.5888, 0.7024, 0.6098, 0.6814, 0.6098, 0.6814, 0.5888, 0.7024, 0.5888, 0.7024, 0.6098, 0.6814, 0.6098, 0.6814, 0.5888, 0.7024, 0.5888, 0.7024, 0.6098, 0.6814, 0.6098, 0.6814, 0.5888, 0.7024, 0.5888, 0.7024, 0.6098, 0.6814, 0.6098, 0.6814, 0.5888, 0.7024, 0.5888, 0.7024, 0.6098, 0.6814, 0.6098, 0.6814, 0.5888, 0.7024, 0.5888, 0.7024, 0.6098, 0.6814, 0.6098, 0.6814, 0.5888, 0.7024, 0.5888, 0.7024, 0.6098, 0.6814, 0.6098, 0.6814, 0.5888, 0.7024, 0.5888, 0.7024, 0.6098, 0.6814, 0.6098, 0.6814, 0.5888, 0.7024, 0.5888, 0.7024, 0.6098, 0.6814, 0.6098, 0.6814, 0.5888, 0.7024, 0.5888, 0.7024, 0.6098, 0.6814, 0.6098, 0.6814, 0.5888, 0.7024, 0.5888, 0.7024, 0.6098, 0.6814, 0.6098, 0.6814, 0.5888, 0.7024, 0.5888, 0.7024, 0.6098, 0.6814, 0.6098, 0.6814, 0.5888, 0.7024, 0.5888, 0.7024, 0.6098, 0.6814, 0.6098, 0.6814, 0.5888, 0.7024, 0.5888, 0.7024, 0.6098, 0.6814, 0.6098, 0.6814, 0.5888, 0.7024, 0.5888, 0.7024, 0.6098, 0.6814, 0.6098, 0.6814, 0.5888, 0.7024, 0.5888, 0.7024, 0.6098, 0.6814, 0.6098, 0.6814, 0.5888, 0.7024, 0.5888, 0.7024, 0.6098, 0.6814, 0.6098, 0.6814, 0.5888, 0.7024, 0.5888, 0.7024, 0.6098, 0.6814, 0.6098, 0.6814, 0.5888, 0.7024, 0.5888, 0.7024, 0.6098, 0.6814, 0.6098, 0.6814, 0.5888, 0.7024, 0.5888, 0.7024, 0.6098, 0.6814, 0.6098, 0.6814, 0.5888, 0.7024, 0.5888, 0.7024, 0.6098, 0.6814, 0.6098, 0.6814, 0.5888, 0.7024, 0.5888, 0.7024, 0.6098, 0.6814, 0.6098, 0.6814, 0.5888, 0.7024, 0.5888, 0.7024, 0.6098, 0.6814, 0.6098, 0.6814, 0.5888, 0.7024, 0.5888, 0.7024, 0.6098, 0.6814, 0.6098, 0.6814, 0.5888, 0.7024, 0.5888, 0.7024, 0.6098, 0.6814, 0.6098, 0.6814, 0.5888, 0.7024, 0.5888, 0.7024, 0.6098, 0.6814, 0.6098, 0.6814, 0.5888, 0.7024, 0.5888, 0.7024, 0.6098, 0.6814, 0.6098, 0.6814, 0.5888, 0.7024, 0.5888, 0.7024, 0.6098, 0.6814, 0.6098, 0.6814, 0.5888, 0.7024, 0.5888, 0.7024, 0.6098, 0.6814, 0.6098, 0.6814, 0.5888, 0.7024, 0.5888, 0.7024, 0.6098, 0.6814, 0.6098, 0.6814, 0.5888, 0.7024, 0.5888, 0.7024, 0.6098, 0.6814, 0.6098, 0.6814, 0.5888, 0.7024, 0.5888, 0.7024, 0.6098, 0.6814, 0.6098, 0.6814, 0.5888, 0.7024, 0.5888, 0.7024, 0.6098, 0.6814, 0.6098, 0.6814, 0.5888, 0.7024, 0.5888, 0.7024, 0.6098, 0.6814, 0.6098, 0.6814, 0.5888, 0.7024, 0.5888, 0.7024, 0.6098, 0.6814, 0.6098, 0.6814, 0.5888, 0.7024, 0.5888, 0.7024, 0.6098, 0.6814, 0.6098, 0.6814, 0.5888, 0.7024, 0.5888, 0.7024, 0.6098, 0.6814, 0.6098, 0.6814, 0.5888, 0.7024, 0.5888, 0.7024, 0.6098, 0.6814, 0.6098, 0.6814, 0.5888, 0.7024, 0.5888, 0.7024, 0.6098, 0.6814, 0.6098, 0.6814, 0.5888, 0.7024, 0.5888, 0.7024, 0.6098, 0.6814, 0.6098, 0.6814, 0.5888, 0.7024, 0.5888, 0.7024, 0.6098, 0.6814, 0.6098, 0.6814, 0.5888, 0.7024, 0.5888, 0.7024, 0.6098, 0.6814, 0.6098, 0.6814, 0.5888, 0.7024, 0.5888, 0.7024, 0.6098, 0.6814, 0.6098, 0.6814, 0.5888, 0.7024, 0.5888, 0.7024, 0.6098, 0.6814, 0.6098, 0.6814, 0.5888, 0.7024, 0.5888, 0.7024, 0.6098, 0.6814, 0.6098, 0.6814, 0.5888, 0.7024, 0.5888, 0.7024, 0.6098, 0.6814, 0.6098, 0.6814, 0.5888, 0.7024, 0.5888, 0.7024, 0.6098, 0.6814, 0.6098, 0.6814, 0.5888, 0.7024, 0.5888, 0.7024, 0.6098, 0.6814, 0.6098, 0.6814, 0.5888, 0.7024, 0.5888, 0.7024, 0.6098, 0.6814, 0.6098, 0.6814, 0.5888, 0.7024, 0.5888, 0.7024, 0.6098, 0.6814, 0.6098, 0.6814, 0.5888, 0.7024, 0.5888, 0.7024, 0.6098, 0.6814, 0.6098, 0.6814, 0.5888, 0.7024, 0.5888, 0.7024, 0.6098, 0.6814, 0.6098, 0.6814, 0.5888, 0.7024, 0.5888, 0.7024, 0.6098, 0.6814, 0.6098, 0.6814, 0.5888, 0.7024, 0.5888, 0.7024, 0.6098, 0.6814, 0.6098, 0.6814, 0.5888, 0.7024, 0.5888, 0.7024, 0.6098, 0.6814, 0.6098, 0.6814, 0.5888, 0.7024, 0.5888, 0.7024, 0.6098, 0.6814, 0.6098, 0.6814, 0.5888, 0.7024, 0.5888, 0.7024, 0.6098, 0.6814, 0.6098, 0.6814, 0.5888, 0.7024, 0.5888, 0.7024, 0.6098, 0.6814, 0.6098, 0.6814, 0.5888, 0.7024, 0.5888, 0.7024, 0.6098, 0.6814, 0.6098, 0.6814, 0.5888, 0.7024, 0.5888, 0.7024, 0.6098, 0.6814, 0.6098, 0.6814, 0.5888, 0.7024, 0.5888, 0.7024, 0.6098, 0.6814, 0.6098, 0.6814, 0.5888, 0.7024, 0.5888, 0.7024, 0.6098, 0.6814, 0.6098, 0.6814, 0.5888, 0.7024, 0.5888, 0.7024, 0.6098, 0.6814, 0.6098, 0.6814, 0.5888, 0.7024, 0.5888, 0.7024, 0.6098, 0.6814, 0.6098, 0.6814, 0.5888, 0.7024, 0.5888, 0.7024, 0.6098, 0.6814, 0.6098, 0.6814, 0.5888, 0.7024, 0.5888, 0.7024, 0.6098, 0.6814, 0.6098, 0.6814, 0.5888, 0.7024, 0.5888, 0.7024, 0.6098, 0.6814, 0.6098, 0.6814, 0.5888, 0.7024, 0.5888, 0.7024, 0.6098, 0.6814, 0.6098, 0.6814, 0.5888, 0.7024, 0.5888, 0.7024, 0.6098, 0.6814, 0.6098, 0.6814, 0.5888, 0.7024, 0.5888, 0.7024, 0.6098, 0.6814, 0.6098, 0.6814, 0.5888, 0.7024, 0.5888, 0.7024, 0.6098, 0.6814, 0.6098, 0.6814, 0.5888, 0.7024, 0.5888, 0.7024, 0.6098, 0.6814, 0.6098, 0.6814, 0.5888, 0.7024, 0.5888, 0.7024, 0.6098, 0.6814, 0.6098, 0.6814, 0.5888, 0.7024, 0.5888, 0.7024, 0.6098, 0.6814, 0.6098, 0.6814, 0.5888, 0.7024, 0.5888, 0.7024, 0.6098, 0.6814, 0.6098, 0.6814, 0.5888, 0.7024, 0.5888, 0.7024, 0.6098, 0.6814, 0.6098, 0.6814, 0.5888, 0.7024, 0.5888, 0.7024, 0.6098, 0.6814, 0.6098, 0.6814, 0.5888, 0.7024, 0.5888, 0.7024, 0.6098, 0.6814, 0.6098, 0.6814, 0.5888, 0.7024, 0.5888, 0.7024, 0.6098, 0.6814, 0.6098, 0.6814, 0.5888, 0.7024, 0.5888, 0.7024, 0.6098, 0.6814, 0.6098, 0.6814, 0.5888, 0.7024, 0.5888, 0.7024, 0.6098, 0.6814, 0.6098, 0.6814, 0.5888, 0.7024, 0.5888, 0.7024, 0.6098, 0.6814, 0.6098, 0.6814, 0.5888, 0.7024, 0.5888, 0.7024, 0.6098, 0.6814, 0.6098, 0.6814, 0.5888, 0.7024, 0.5888, 0.7024, 0.6098, 0.6814, 0.6098, 0.6814, 0.5888, 0.7024, 0.5888, 0.7024, 0.6098, 0.6814, 0.6098, 0.6814, 0.5888, 0.7024, 0.5888, 0.7024, 0.6098, 0.6814, 0.6098, 0.6814, 0.5888, 0.7024, 0.5888, 0.7024, 0.6098, 0.6814, 0.6098, 0.6814, 0.5888, 0.7024, 0.5888, 0.7024, 0.6098, 0.6814, 0.6098, 0.6814, 0.5888, 0.7024, 0.5888, 0.7024, 0.6098, 0.6814, 0.6098, 0.6814, 0.5888, 0.7024, 0.5888, 0.7024, 0.6098, 0.6814, 0.6098, 0.6814, 0.5888, 0.7024, 0.5888, 0.7024, 0.6098, 0.6814, 0.6098, 0.6814, 0.5888, 0.7024, 0.5888, 0.7024, 0.6098, 0.6814, 0.6098, 0.6814, 0.5888, 0.7024, 0.5888, 0.7024, 0.6098, 0.6814, 0.6098, 0.6814, 0.5888, 0.7024, 0.5888, 0.7024, 0.6098, 0.6814, 0.6098, 0.6814, 0.5888, 0.7024, 0.5888, 0.7024, 0.6098, 0.6814, 0.6098, 0.6814, 0.5888, 0.7024, 0.5888, 0.7024, 0.6098, 0.6814, 0.6098, 0.6814, 0.5888, 0.7024, 0.5888, 0.7024, 0.6098, 0.6814, 0.6098, 0.6814, 0.5888, 0.7024, 0.5888, 0.7024, 0.6098, 0.6814, 0.6098, 0.6814, 0.5888, 0.7024, 0.5888, 0.7024, 0.6098, 0.6814, 0.6098, 0.6814, 0.5888, 0.7024, 0.5888, 0.7024, 0.6098, 0.6814, 0.6098, 0.6814, 0.5888, 0.7024, 0.5888, 0.7024, 0.6098, 0.6814, 0.6098, 0.6814, 0.5888, 0.7024, 0.5888, 0.7024, 0.6098, 0.6814, 0.6098, 0.6814, 0.5888, 0.7024, 0.5888, 0.7024, 0.6098, 0.6814, 0.6098, 0.6814, 0.5888, 0.7024, 0.5888, 0.7024, 0.6098, 0.6814, 0.6098, 0.6814, 0.5888, 0.7024, 0.5888, 0.7024, 0.6098, 0.6814, 0.6098, 0.6814, 0.5888, 0.7024, 0.5888, 0.7024, 0.6098, 0.6814, 0.6098, 0.6814, 0.5888, 0.7024, 0.5888, 0.7024, 0.6098, 0.6814, 0.6098, 0.6814, 0.5888, 0.7024, 0.5888, 0.7024, 0.6098, 0.6814, 0.6098, 0.6814, 0.5888, 0.7024, 0.5888, 0.7024, 0.6098, 0.6814, 0.6098, 0.6814, 0.5888, 0.7024, 0.5888, 0.7024, 0.6098, 0.6814, 0.6098, 0.6814, 0.5888, 0.7024, 0.5888, 0.7024, 0.6098, 0.6814, 0.6098, 0.6814, 0.5888, 0.7024, 0.5888, 0.7024, 0.6098, 0.6814, 0.6098, 0.6814, 0.5888, 0.7024, 0.5888, 0.7024, 0.6098, 0.6814, 0.6098, 0.6814, 0.5888, 0.7024, 0.5888, 0.7024, 0.6098, 0.6814, 0.6098, 0.6814, 0.5888, 0.7024, 0.5888, 0.7024, 0.6098, 0.6814, 0.6098, 0.6814, 0.5888, 0.7024, 0.5888, 0.7024, 0.6098, 0.6814, 0.6098, 0.6814, 0.5888, 0.7024, 0.5888, 0.7024, 0.6098, 0.6814, 0.6098, 0.6814, 0.5888, 0.7024, 0.5888, 0.7024, 0.6098, 0.6814, 0.6098, 0.6814, 0.5888, 0.7024, 0.5888, 0.7024, 0.6098, 0.6814, 0.6098, 0.6814, 0.5888, 0.7024, 0.5888, 0.7024, 0.6098, 0.6814, 0.6098, 0.6814, 0.5888, 0.7024, 0.5888, 0.7024, 0.6098, 0.6814, 0.6098, 0.6814, 0.5888, 0.7024, 0.5888, 0.7024, 0.6098, 0.6814, 0.6098, 0.6814, 0.5888, 0.7024, 0.5888, 0.7024, 0.6098, 0.6814, 0.6098, 0.6814, 0.5888, 0.7024, 0.5888, 0.7024, 0.6098, 0.6814, 0.6098, 0.6814, 0.5888, 0.7024, 0.5888, 0.7024, 0.6098, 0.6814, 0.6098, 0.6814, 0.5888, 0.7024, 0.5888, 0.7024, 0.6098, 0.6814, 0.6098, 0.6814, 0.5888, 0.7024, 0.5888, 0.7024, 0.6098, 0.6814, 0.6098, 0.6814, 0.5888, 0.7024, 0.5888, 0.7024, 0.6098, 0.6814, 0.6098, 0.6814, 0.5888, 0.7024, 0.5888, 0.7024, 0.6098, 0.6814, 0.6098, 0.6814, 0.5888, 0.7024, 0.5888, 0.7024, 0.6098, 0.6814, 0.6098, 0.6814, 0.5888, 0.7024, 0.5888, 0.7024, 0.6098, 0.6814, 0.6098, 0.6814, 0.5888, 0.7024, 0.5888, 0.7024, 0.6098, 0.6814, 0.6098, 0.6814, 0.5888, 0.7024, 0.5888, 0.7024, 0.6098, 0.6814, 0.6098, 0.6814, 0.5888, 0.7024, 0.5888, 0.7024, 0.6098, 0.6814, 0.6098, 0.6814, 0.5888, 0.7024, 0.5888, 0.7024, 0.6098, 0.6814, 0.6098, 0.6814, 0.5888, 0.7024, 0.5888, 0.7024, 0.6098, 0.6814, 0.6098, 0.6814, 0.5888, 0.7024, 0.5888, 0.7024, 0.6098, 0.6814, 0.6098, 0.6814, 0.5888, 0.7024, 0.5888, 0.7024, 0.6098, 0.6814, 0.6098, 0.6814, 0.5888, 0.7024, 0.5888, 0.7024, 0.6098, 0.6814, 0.6098, 0.6814, 0.5888, 0.7024, 0.5888, 0.7024, 0.6098, 0.6814, 0.6098, 0.6814, 0.5888, 0.7024, 0.5888, 0.7024, 0.6098, 0.6814, 0.6098, 0.6814, 0.5888, 0.7024, 0.5888, 0.7024, 0.6098, 0.6814, 0.6098, 0.6814, 0.5888, 0.7024, 0.5888, 0.7024, 0.6098, 0.6814, 0.6098, 0.6814, 0.5888, 0.7024, 0.5888, 0.7024, 0.6098, 0.6814, 0.6098, 0.6814, 0.5888, 0.7024, 0.5888, 0.7024, 0.6098, 0.6814, 0.6098, 0.6814, 0.5888, 0.7024, 0.5888, 0.7024, 0.6098, 0.6814, 0.6098, 0.6814, 0.5888, 0.7024, 0.5888, 0.7024, 0.6098, 0.6814, 0.6098, 0.6814, 0.5888, 0.7024, 0.5888, 0.7024, 0.6098, 0.6814, 0.6098, 0.6814, 0.5888, 0.7024, 0.5888, 0.7024, 0.6098, 0.6814, 0.6098, 0.6814, 0.5888, 0.7024, 0.5888, 0.7024, 0.6098, 0.6814, 0.6098, 0.6814, 0.5888, 0.7024, 0.5888, 0.7024, 0.6098, 0.6814, 0.6098, 0.6814, 0.5888, 0.7024, 0.5888, 0.7024, 0.6098, 0.6814, 0.6098, 0.6814, 0.5888, 0.7024, 0.5888, 0.7024, 0.6098, 0.6814, 0.6098, 0.6814, 0.5888, 0.7024, 0.5888, 0.7024, 0.6098, 0.6814, 0.6098, 0.6814, 0.5888, 0.7024, 0.5888, 0.7024, 0.6098, 0.6814, 0.6098, 0.6814, 0.5888, 0.7024, 0.5888, 0.7024, 0.6098, 0.6814, 0.6098, 0.6814, 0.5888, 0.7024, 0.5888, 0.7024, 0.6098, 0.6814, 0.6098, 0.6814, 0.5888, 0.7024, 0.5888, 0.7024, 0.6098, 0.6814, 0.6098, 0.6814, 0.5888, 0.7024, 0.5888, 0.7024, 0.6098, 0.6814, 0.6098, 0.6814, 0.5888, 0.7024, 0.5888, 0.7024, 0.6098, 0.6814, 0.6098, 0.6814, 0.5888, 0.7024, 0.5888, 0.7024, 0.6098, 0.6814, 0.6098, 0.6814, 0.5888, 0.7024, 0.5888, 0.7024, 0.6098, 0.6814, 0.6098, 0.6814, 0.5888, 0.7024, 0.5888, 0.7024, 0.6098, 0.6814, 0.6098, 0.6814, 0.5888, 0.7024, 0.5888, 0.7024, 0.6098, 0.6814, 0.6098, 0.6814, 0.5888, 0.7024, 0.5888, 0.7024, 0.6098, 0.6814, 0.6098, 0.6814, 0.5888, 0.7024, 0.5888, 0.7024, 0.6098, 0.6814, 0.6098, 0.6814, 0.5888, 0.7024, 0.5888, 0.7024, 0.6098, 0.6814, 0.6098, 0.6814, 0.5888, 0.7024, 0.5888, 0.7024, 0.6098, 0.6814, 0.6098, 0.6814, 0.5888, 0.7024, 0.5888, 0.7024, 0.6098, 0.6814, 0.6098, 0.6814, 0.5888, 0.7024, 0.5888, 0.7024, 0.6098, 0.6814, 0.6098, 0.6814, 0.5888, 0.7024, 0.5888, 0.7024, 0.6098, 0.6814, 0.6098, 0.6814, 0.5888, 0.7024, 0.5888, 0.7024, 0.6098, 0.6814, 0.6098, 0.6814, 0.5888, 0.7024, 0.5888, 0.7024, 0.6098, 0.6814, 0.6098, 0.6814, 0.5888, 0.7024, 0.5888, 0.7024, 0.6098, 0.6814, 0.6098, 0.6814, 0.5888, 0.7024, 0.5888, 0.7024, 0.6098, 0.6814, 0.6098, 0.6814, 0.5888, 0.7024, 0.5888, 0.7024, 0.6098, 0.6814, 0.6098, 0.6814, 0.5888, 0.7024, 0.5888, 0.7024, 0.6098, 0.6814, 0.6098, 0.6814, 0.5888, 0.7024, 0.5888, 0.7024, 0.6098, 0.6814, 0.6098, 0.6814, 0.5888, 0.7024, 0.5888, 0.7024, 0.6098, 0.6814, 0.6098, 0.6814, 0.5888, 0.7024, 0.5888, 0.7024, 0.6098, 0.6814, 0.6098, 0.6814, 0.5888, 0.7024, 0.5888, 0.7024, 0.6098, 0.6814, 0.6098, 0.6814, 0.5888, 0.7024, 0.5888, 0.7024, 0.6098, 0.6814, 0.6098, 0.6814, 0.5888, 0.7024, 0.5888, 0.7024, 0.6098, 0.6814, 0.6098, 0.6814, 0.5888, 0.7024, 0.5888, 0.7024, 0.6098, 0.6814, 0.6098, 0.6814, 0.5888, 0.7024, 0.5888, 0.7024, 0.6098, 0.6814, 0.6098, 0.6814, 0.5888, 0.7024, 0.5888, 0.7024, 0.6098, 0.6814, 0.6098, 0.6814, 0.5888, 0.7024, 0.5888, 0.7024, 0.6098, 0.6814, 0.6098, 0.6814, 0.5888, 0.7024, 0.5888, 0.7024, 0.6098, 0.6814, 0.6098, 0.6814, 0.5888, 0.7024, 0.5888, 0.7024, 0.6098, 0.6814, 0.6098, 0.6814, 0.5888, 0.7024, 0.5888, 0.7024, 0.6098, 0.6814, 0.6098, 0.6814, 0.5888, 0.7024, 0.5888, 0.7024, 0.6098, 0.6814, 0.6098, 0.6814, 0.5888, 0.7024, 0.5888, 0.7024, 0.6098, 0.6814, 0.6098, 0.6814, 0.5888, 0.7024, 0.5888, 0.7024, 0.6098, 0.6814, 0.6098, 0.6814, 0.5888, 0.7024, 0.5888, 0.7024, 0.6098, 0.6814, 0.6098, 0.6814, 0.5888, 0.7024, 0.5888, 0.7024, 0.6098, 0.6814, 0.6098, 0.6814, 0.5888, 0.7024, 0.5888, 0.7024, 0.6098, 0.6814, 0.6098, 0.6814, 0.5888, 0.7024, 0.5888, 0.7024, 0.6098, 0.6814, 0.6098, 0.6814, 0.5888, 0.7024, 0.5888, 0.7024, 0.6098, 0.6814, 0.6098, 0.6814, 0.5888, 0.7024, 0.5888, 0.7024, 0.6098, 0.6814, 0.6098, 0.6814, 0.5888, 0.7024, 0.5888, 0.7024, 0.6098, 0.6814, 0.6098, 0.6814, 0.5888, 0.7024, 0.5888, 0.7024, 0.6098, 0.6814, 0.6098, 0.6814, 0.5888, 0.7024, 0.5888, 0.7024, 0.6098, 0.6814, 0.6098, 0.6814, 0.5888, 0.7024, 0.5888, 0.7024, 0.6098, 0.6814, 0.6098, 0.6814, 0.5888, 0.7024, 0.5888, 0.7024, 0.6098, 0.6814, 0.6098, 0.6814, 0.5888, 0.7024, 0.5888, 0.7024, 0.6098, 0.6814, 0.6098, 0.6814, 0.5888, 0.7024, 0.5888, 0.7024, 0.6098, 0.6814, 0.6098, 0.6814, 0.5888, 0.7024, 0.5888, 0.7024, 0.6098, 0.6814, 0.6098, 0.6814, 0.5888, 0.7024, 0.5888, 0.7024, 0.6098, 0.6814, 0.6098, 0.6814, 0.5888, 0.7024, 0.5888, 0.7024, 0.6098, 0.6814, 0.6098, 0.6814, 0.5888, 0.7024, 0.5888, 0.7024, 0.6098, 0.6814, 0.6098, 0.6814, 0.5888, 0.7024, 0.5888, 0.7024, 0.6098, 0.6814, 0.6098, 0.6814, 0.5888, 0.7024, 0.5888, 0.7024, 0.6098, 0.6814, 0.6098, 0.6814, 0.5888, 0.7024, 0.5888, 0.7024, 0.6098, 0.6814, 0.6098, 0.6814, 0.5888, 0.7024, 0.5888, 0.7024, 0.6098, 0.6814, 0.6098, 0.6814, 0.5888, 0.7024, 0.5888, 0.7024, 0.6098, 0.6814, 0.6098, 0.6814, 0.5888, 0.7024, 0.5888, 0.7024, 0.6098, 0.6814, 0.6098, 0.6814, 0.5888, 0.7024, 0.5888, 0.7024, 0.6098, 0.6814, 0.6098, 0.6814, 0.5888, 0.7024, 0.5888, 0.7024, 0.6098, 0.6814, 0.6098, 0.6814, 0.5888, 0.7024, 0.5888, 0.7024, 0.6098, 0.6814, 0.6098, 0.6814, 0.5888, 0.7024, 0.5888, 0.7024, 0.6098, 0.6814, 0.6098, 0.6814, 0.5888, 0.7024, 0.5888, 0.7024, 0.6098, 0.6814, 0.6098, 0.6814, 0.5888, 0.7024, 0.5888, 0.7024, 0.6098, 0.6814, 0.6098, 0.6814, 0.5888, 0.7024, 0.5888, 0.7024, 0.6098, 0.6814, 0.6098, 0.6814, 0.5888, 0.7024, 0.5888, 0.7024, 0.6098, 0.6814, 0.6098, 0.6814, 0.5888, 0.7024, 0.5888, 0.7024, 0.6098, 0.6814, 0.6098, 0.6814, 0.5888, 0.7024, 0.5888, 0.7024, 0.6098, 0.6814, 0.6098, 0.6814, 0.5888, 0.7024, 0.5888, 0.7024, 0.6098, 0.6814, 0.6098, 0.6814, 0.5888, 0.7024, 0.5888, 0.7024, 0.6098, 0.6814, 0.6098, 0.6814, 0.5888, 0.7024, 0.5888, 0.7024, 0.6098, 0.6814, 0.6098, 0.6814, 0.5888, 0.7024, 0.5888, 0.7024, 0.6098, 0.6814, 0.6098, 0.6814, 0.5888, 0.7024, 0.5888, 0.7024, 0.6098, 0.6814, 0.6098, 0.6814, 0.5888, 0.7024, 0.5888, 0.7024, 0.6098, 0.6814, 0.6098, 0.6814, 0.5888, 0.7024, 0.5888, 0.7024, 0.6098, 0.6814, 0.6098, 0.6814, 0.5888, 0.7024, 0.5888, 0.7024, 0.6098, 0.6814, 0.6098, 0.6814, 0.5888, 0.7024, 0.5888, 0.7024, 0.6098, 0.6814, 0.6098, 0.6814, 0.5888, 0.7024, 0.5888, 0.7024, 0.6098, 0.6814, 0.6098, 0.6814, 0.5888, 0.7024, 0.5888, 0.7024, 0.6098, 0.6814, 0.6098, 0.6814, 0.5888, 0.7024, 0.5888, 0.7024, 0.6098, 0.6814, 0.6098, 0.6814, 0.5888, 0.7024, 0.5888, 0.7024, 0.6098, 0.6814, 0.6098, 0.6814, 0.5888, 0.7024, 0.5888, 0.7024, 0.6098, 0.6814, 0.6098, 0.6814, 0.5888, 0.7024, 0.5888, 0.7024, 0.6098, 0.6814, 0.6098, 0.6814, 0.5888, 0.7024, 0.5888, 0.7024, 0.6098, 0.6814, 0.6098, 0.6814, 0.5888, 0.7024, 0.5888, 0.7024, 0.6098, 0.6814, 0.6098, 0.6814, 0.5888, 0.7024, 0.5888, 0.7024, 0.6098, 0.6814, 0.6098, 0.6814, 0.5888, 0.7024, 0.5888, 0.7024, 0.6098, 0.6814, 0.6098, 0.6814, 0.5888, 0.7024, 0.5888, 0.7024, 0.6098, 0.6814, 0.6098, 0.6814, 0.5888, 0.7024, 0.5888, 0.7024, 0.6098, 0.6814, 0.6098, 0.6814, 0.5888, 0.7024, 0.5888, 0.7024, 0.6098, 0.6814, 0.6098, 0.6814, 0.5888, 0.7024, 0.5888, 0.7024, 0.6098, 0.6814, 0.6098, 0.6814, 0.5888, 0.7024, 0.5888, 0.7024, 0.6098, 0.6814, 0.6098, 0.6814, 0.5888, 0.7024, 0.5888, 0.7024, 0.6098, 0.6814, 0.6098, 0.6814, 0.5888, 0.7024, 0.5888, 0.7024, 0.6098, 0.6814, 0.6098, 0.6814, 0.5888, 0.7024, 0.5888, 0.7024, 0.6098, 0.6814, 0.6098, 0.6814, 0.5888, 0.7024, 0.5888, 0.7024, 0.6098, 0.6814, 0.6098, 0.6814, 0.5888, 0.7024, 0.5888, 0.7024, 0.6098, 0.6814, 0.6098, 0.6814, 0.5888, 0.7024, 0.5888, 0.7024, 0.6098, 0.6814, 0.6098, 0.6814, 0.5888, 0.7024, 0.5888, 0.7024, 0.6098, 0.6814, 0.6098, 0.6814, 0.5888, 0.7024, 0.5888, 0.7024, 0.6098, 0.6814, 0.6098, 0.6814, 0.5888, 0.7024, 0.5888, 0.7024, 0.6098, 0.6814, 0.6098, 0.6814, 0.5888, 0.7024, 0.5888, 0.7024, 0.6098, 0.6814, 0.6098, 0.6814, 0.5888, 0.7024, 0.5888, 0.7024, 0.6098, 0.6814, 0.6098, 0.6814, 0.5888, 0.7024, 0.5888, 0.7024, 0.6098, 0.6814, 0.6098, 0.6814, 0.5888, 0.7024, 0.5888, 0.7024, 0.6098, 0.6814, 0.6098, 0.6814, 0.5888, 0.7024, 0.5888, 0.7024, 0.6098, 0.6814, 0.6098, 0.6814, 0.5888, 0.7024, 0.5888, 0.7024, 0.6098, 0.6814, 0.6098, 0.6814, 0.5888, 0.7024, 0.5888, 0.7024, 0.6098, 0.6814, 0.6098, 0.6814, 0.5888, 0.7024, 0.5888, 0.7024, 0.6098, 0.6814, 0.6098, 0.6814, 0.5888, 0.7024, 0.5888, 0.7024, 0.6098, 0.6814, 0.6098, 0.6814, 0.5888, 0.7024, 0.5888, 0.7024, 0.6098, 0.6814, 0.6098, 0.6814, 0.5888, 0.7024, 0.5888, 0.7024, 0.6098, 0.6814, 0.6098, 0.6814, 0.5888, 0.7024, 0.5888, 0.7024, 0.6098, 0.6814, 0.6098, 0.6814, 0.5888, 0.7024, 0.5888, 0.7024, 0.6098, 0.6814, 0.6098, 0.6814, 0.5888, 0.7024, 0.5888, 0.7024, 0.6098, 0.6814, 0.6098, 0.6814, 0.5888, 0.7024, 0.5888, 0.7024, 0.6098, 0.6814, 0.6098, 0.6814, 0.5888, 0.7024, 0.5888, 0.7024, 0.6098, 0.6814, 0.6098, 0.6814, 0.5888, 0.7024, 0.5888, 0.7024, 0.6098, 0.6814, 0.6098, 0.6814, 0.5888, 0.7024, 0.5888, 0.7024, 0.6098, 0.6814, 0.6098, 0.6814, 0.5888, 0.7024, 0.5888, 0.7024, 0.6098, 0.6814, 0.6098, 0.6814, 0.5888, 0.7024, 0.5888, 0.7024, 0.6098, 0.6814, 0.6098, 0.6814, 0.5888, 0.7024, 0.5888, 0.7024, 0.6098, 0.6814, 0.6098, 0.6814, 0.5888, 0.7024, 0.5888, 0.7024, 0.6098, 0.6814, 0.6098, 0.6814, 0.5888, 0.7024, 0.5888, 0.7024, 0.6098, 0.6814, 0.6098, 0.6814, 0.5888, 0.7024, 0.5888, 0.7024, 0.6098, 0.6814, 0.6098, 0.6814, 0.5888, 0.7024, 0.5888, 0.7024, 0.6098, 0.6814, 0.6098, 0.6814, 0.5888, 0.7024, 0.5888, 0.7024, 0.6098, 0.6814, 0.6098, 0.6814, 0.5888, 0.7024, 0.5888, 0.7024, 0.6098, 0.6814, 0.6098, 0.6814, 0.5888, 0.7024, 0.5888, 0.7024, 0.6098, 0.6814, 0.6098, 0.6814, 0.5888, 0.7024, 0.5888, 0.7024, 0.6098, 0.6814, 0.6098, 0.6814, 0.5888, 0.7024, 0.5888, 0.7024, 0.6098, 0.6814, 0.6098, 0.6814, 0.5888, 0.7024, 0.5888, 0.7024, 0.6098, 0.6814, 0.6098, 0.6814, 0.5888, 0.7024, 0.5888, 0.7024, 0.6098, 0.6814, 0.6098, 0.6814, 0.5888, 0.7024, 0.5888, 0.7024, 0.6098, 0.6814, 0.6098, 0.6814, 0.5888, 0.7024, 0.5888, 0.7024, 0.6098, 0.6814, 0.6098, 0.6814, 0.5888, 0.7024, 0.5888, 0.7024, 0.6098, 0.6814, 0.6098, 0.6814, 0.5888, 0.7024, 0.5888, 0.7024, 0.6098, 0.6814, 0.6098, 0.6814, 0.5888, 0.7024, 0.5888, 0.7024, 0.6098, 0.6814, 0.6098, 0.6814, 0.5888, 0.7024, 0.5888, 0.7024, 0.6098, 0.6814, 0.6098, 0.6814, 0.5888, 0.7024, 0.5888, 0.7024, 0.6098, 0.6814, 0.6098, 0.6814, 0.5888, 0.7024, 0.5888, 0.7024, 0.6098, 0.6814, 0.6098, 0.6814, 0.5888, 0.7024, 0.5888, 0.7024, 0.6098, 0.6814, 0.6098, 0.6814, 0.5888, 0.7024, 0.5888, 0.7024, 0.6098, 0.6814, 0.6098, 0.6814, 0.5888, 0.7024, 0.5888, 0.7024, 0.6098, 0.6814, 0.6098, 0.6814, 0.5888, 0.7024, 0.5888, 0.7024, 0.6098, 0.6814, 0.6098, 0.6814, 0.5888, 0.7024, 0.5888, 0.7024, 0.6098, 0.6814, 0.6098, 0.6814, 0.5888, 0.7024, 0.5888, 0.7024, 0.6098, 0.6814, 0.6098, 0.6814, 0.5888, 0.7024, 0.5888, 0.7024, 0.6098, 0.6814, 0.6098, 0.6814, 0.5888, 0.7024, 0.5888, 0.7024, 0.6098, 0.6814, 0.6098, 0.6814, 0.5888, 0.7024, 0.5888, 0.7024, 0.6098, 0.6814, 0.6098, 0.6814, 0.5888, 0.7024, 0.5888, 0.7024, 0.6098, 0.6814, 0.6098, 0.6814, 0.5888, 0.7024, 0.5888, 0.7024, 0.6098, 0.6814, 0.6098, 0.6814, 0.5888, 0.7024, 0.5888, 0.7024, 0.6098, 0.6814, 0.6098, 0.6814, 0.5888, 0.7024, 0.5888, 0.7024, 0.6098, 0.6814, 0.6098, 0.6814, 0.5888, 0.7024, 0.5888, 0.7024, 0.6098, 0.6814, 0.6098, 0.6814, 0.5888, 0.7024, 0.5888, 0.7024, 0.6098, 0.6814, 0.6098, 0.6814, 0.5888, 0.7024, 0.5888, 0.7024, 0.6098, 0.6814, 0.6098, 0.6814, 0.5888, 0.7024, 0.5888, 0.7024, 0.6098, 0.6814, 0.6098, 0.6814, 0.5888, 0.7024, 0.5888, 0.7024, 0.6098, 0.6814, 0.6098, 0.6814, 0.5888, 0.7024, 0.5888, 0.7024, 0.6098, 0.6814, 0.6098, 0.6814, 0.5888, 0.7024, 0.5888, 0.7024, 0.6098, 0.6814, 0.6098, 0.6814, 0.5888, 0.7024, 0.5888, 0.7024, 0.6098, 0.6814, 0.6098, 0.6814, 0.5888, 0.7024, 0.5888, 0.7024, 0.6098, 0.6814, 0.6098, 0.6814, 0.5888, 0.7024, 0.5888, 0.7024, 0.6098, 0.6814, 0.6098, 0.6814, 0.5888, 0.7024, 0.5888, 0.7024, 0.6098, 0.6814, 0.6098, 0.6814, 0.5888, 0.7024, 0.5888, 0.7024, 0.6098, 0.6814, 0.6098, 0.6814, 0.5888, 0.7024, 0.5888, 0.7024, 0.6098, 0.6814, 0.6098, 0.6814, 0.5888, 0.7024, 0.5888, 0.7024, 0.6098, 0.6814, 0.6098, 0.6814, 0.5888, 0.7024, 0.5888, 0.7024, 0.6098, 0.6814, 0.6098, 0.6814, 0.5888, 0.7024, 0.5888, 0.7024, 0.6098, 0.6814, 0.6098, 0.6814, 0.5888, 0.7024, 0.5888, 0.7024, 0.6098, 0.6814, 0.6098, 0.6814, 0.5888, 0.7024, 0.5888, 0.7024, 0.6098, 0.6814, 0.6098, 0.6814, 0.5888, 0.7024, 0.5888, 0.7024, 0.6098, 0.6814, 0.6098, 0.6814, 0.5888, 0.7024, 0.5888, 0.7024, 0.6098, 0.6814, 0.6098, 0.6814, 0.5888, 0.7024, 0.5888, 0.7024, 0.6098, 0.6814, 0.6098, 0.6814, 0.5888, 0.7024, 0.5888, 0.7024, 0.6098, 0.6814, 0.6098, 0.6814, 0.5888, 0.7024, 0.5888, 0.7024, 0.6098, 0.6814, 0.6098, 0.6814, 0.5888, 0.7024, 0.5888, 0.7024, 0.6098, 0.6814, 0.6098, 0.6814, 0.5888, 0.7024, 0.5888, 0.7024, 0.6098, 0.6814, 0.6098, 0.6814, 0.5888, 0.7024, 0.5888, 0.7024, 0.6098, 0.6814, 0.6098, 0.6814, 0.5888, 0.7024, 0.5888, 0.7024, 0.6098, 0.6814, 0.6098, 0.6814, 0.5888, 0.7024, 0.5888, 0.7024, 0.6098, 0.6814, 0.6098, 0.6814, 0.5888, 0.7024, 0.5888, 0.7024, 0.6098, 0.6814, 0.6098, 0.6814, 0.5888, 0.7024, 0.5888, 0.7024, 0.6098, 0.6814, 0.6098, 0.6814, 0.5888, 0.7024, 0.5888, 0.7024, 0.6098, 0.6814, 0.6098, 0.6814, 0.5888, 0.7024, 0.5888, 0.7024, 0.6098, 0.6814, 0.6098, 0.6814, 0.5888, 0.7024, 0.5888, 0.7024, 0.6098, 0.6814, 0.6098, 0.6814, 0.5888, 0.7024, 0.5888, 0.7024, 0.6098, 0.6814, 0.6098, 0.6814, 0.5888, 0.7024, 0.5888, 0.7024, 0.6098, 0.6814, 0.6098, 0.6814, 0.5888, 0.7024, 0.5888, 0.7024, 0.6098, 0.6814, 0.6098, 0.6814, 0.5888, 0.7024, 0.5888, 0.7024, 0.6098, 0.6814, 0.6098, 0.6814, 0.5888, 0.7024, 0.5888, 0.7024, 0.6098, 0.6814, 0.6098, 0.6814, 0.5888, 0.7024, 0.5888, 0.7024, 0.6098, 0.6814, 0.6098, 0.6814, 0.5888, 0.7024, 0.5888, 0.7024, 0.6098, 0.6814, 0.6098, 0.6814, 0.5888, 0.7024, 0.5888, 0.7024, 0.6098, 0.6814, 0.6098, 0.6814, 0.5888, 0.7024, 0.5888, 0.7024, 0.6098, 0.6814, 0.6098, 0.6814, 0.5888, 0.7024, 0.5888, 0.7024, 0.6098, 0.6814, 0.6098, 0.6814, 0.5888, 0.7024, 0.5888, 0.7024, 0.6098, 0.6814, 0.6098, 0.6814, 0.5888, 0.7024, 0.5888, 0.7024, 0.6098, 0.6814, 0.6098, 0.6814, 0.5888, 0.7024, 0.5888, 0.7024, 0.6098, 0.6814, 0.6098, 0.6814, 0.5888, 0.7024, 0.5888, 0.7024, 0.6098, 0.6814, 0.6098, 0.6814, 0.5888, 0.7024, 0.5888, 0.7024, 0.6098, 0.6814, 0.6098, 0.6814, 0.5888, 0.7024, 0.5888, 0.7024, 0.6098, 0.6814, 0.6098, 0.6814, 0.5888, 0.7024, 0.5888, 0.7024, 0.6098, 0.6814, 0.6098, 0.6814, 0.5888, 0.7024, 0.5888, 0.7024, 0.6098, 0.6814, 0.6098, 0.6814, 0.5888, 0.7024, 0.5888, 0.7024, 0.6098, 0.6814, 0.6098, 0.6814, 0.5888, 0.7024, 0.5888, 0.7024, 0.6098, 0.6814, 0.6098, 0.6814, 0.5888, 0.7024, 0.5888, 0.7024, 0.6098, 0.6814, 0.6098, 0.6814, 0.5888, 0.7024, 0.5888, 0.7024, 0.6098, 0.6814, 0.6098, 0.6814, 0.5888, 0.7024, 0.5888, 0.7024, 0.6098, 0.6814, 0.6098, 0.6814, 0.5888, 0.7024, 0.5888, 0.7024, 0.6098, 0.6814, 0.6098, 0.6814, 0.5888, 0.7024, 0.5888, 0.7024, 0.6098, 0.6814, 0.6098, 0.6814, 0.5888, 0.7024, 0.5888, 0.7024, 0.6098, 0.6814, 0.6098, 0.6814, 0.5888, 0.7024, 0.5888, 0.7024, 0.6098, 0.6814, 0.6098, 0.6814, 0.5888, 0.7024, 0.5888, 0.7024, 0.6098, 0.6814, 0.6098, 0.6814, 0.5888, 0.7024, 0.5888, 0.7024, 0.6098, 0.6814, 0.6098, 0.6814, 0.5888, 0.7024, 0.5888, 0.7024, 0.6098, 0.6814, 0.6098, 0.6814, 0.5888, 0.7024, 0.5888, 0.7024, 0.6098, 0.6814, 0.6098, 0.6814, 0.5888, 0.7024, 0.5888, 0.7024, 0.6098, 0.6814, 0.6098, 0.6814, 0.5888, 0.7024, 0.5888, 0.7024, 0.6098, 0.6814, 0.6098, 0.6814, 0.5888, 0.7024, 0.5888, 0.7024, 0.6098, 0.6814, 0.6098, 0.6814, 0.5888, 0.7024, 0.5888, 0.7024, 0.6098, 0.6814, 0.6098, 0.6814, 0.5888, 0.7024, 0.5888, 0.7024, 0.6098, 0.6814, 0.6098, 0.6814, 0.5888, 0.7024, 0.5888, 0.7024, 0.6098, 0.6814, 0.6098, 0.6814, 0.5888, 0.7024, 0.5888, 0.7024, 0.6098, 0.6814, 0.6098, 0.6814, 0.5888, 0.7024, 0.5888, 0.7024, 0.6098, 0.6814, 0.6098, 0.6814, 0.5888, 0.7024, 0.5888, 0.7024, 0.6098, 0.6814, 0.6098, 0.6814, 0.5888, 0.7024, 0.5888, 0.7024, 0.6098, 0.6814, 0.6098, 0.6814, 0.5888, 0.7024, 0.5888, 0.7024, 0.6098, 0.6814, 0.6098, 0.6814, 0.5888, 0.7024, 0.5888, 0.7024, 0.6098, 0.6814, 0.6098, 0.6814, 0.5888, 0.7024, 0.5888, 0.7024, 0.6098, 0.6814, 0.6098, 0.6814, 0.5888, 0.7024, 0.5888, 0.7024, 0.6098, 0.6814, 0.6098, 0.6814, 0.5888, 0.7024, 0.5888, 0.7024, 0.6098, 0.6814, 0.6098, 0.6814, 0.5888, 0.7024, 0.5888, 0.7024, 0.6098, 0.6814, 0.6098, 0.6814, 0.5888, 0.7024, 0.5888, 0.7024, 0.6098, 0.6814, 0.6098, 0.6814, 0.5888, 0.7024, 0.5888, 0.7024, 0.6098, 0.6814, 0.6098, 0.6814, 0.5888, 0.7024, 0.5888, 0.7024, 0.6098, 0.6814, 0.6098, 0.6814, 0.5888, 0.7024, 0.5888, 0.7024, 0.6098, 0.6814, 0.6098, 0.6814, 0.5888, 0.7024, 0.5888, 0.7024, 0.6098, 0.6814, 0.6098, 0.6814, 0.5888, 0.7024, 0.5888, 0.7024, 0.6098, 0.6814, 0.6098, 0.6814, 0.5888, 0.7024, 0.5888, 0.7024, 0.6098, 0.6814, 0.6098, 0.6814, 0.5888, 0.7024, 0.5888, 0.7024, 0.6098, 0.6814, 0.6098, 0.6814, 0.5888, 0.7024, 0.5888, 0.7024, 0.6098, 0.6814, 0.5888, 0.7024, 0.5888, 0.7024, 0.6098, 0.6814, 0.5888, 0.7024, 0.5888, 0.7024, 0.6098, 0.6814, 0.5888, 0.7024, 0.5888, 0.7024, 0.6098, 0.6814, 0.5888, 0.7024, 0.5888, 0.7024, 0.6098, 0.6814, 0.5888, 0.7024, 0.5888, 0.7024, 0.6098, 0.6814, 0.5888, 0.7024, 0.5888, 0.7024, 0.6098, 0.6814, 0.5888, 0.7024, 0.5888, 0.7024, 0.6098, 0.6814, 0.5888, 0.7024, 0.5888, 0.7024, 0.6098, 0.6814, 0.5888, 0.7024, 0.5888, 0.7024, 0.6098, 0.6814, 0.5888, 0.7024, 0.5888, 0.7024, 0.6098, 0.6814, 0.5888, 0.7024, 0.5888, 0.7024, 0.6098, 0.6814, 0.5888, 0.7024, 0.5888, 0.7024, 0.6098, 0.6814, 0.5888, 0.7024, 0.5888, 0.7024, 0.6098, 0.6814, 0.5888, 0.7024, 0.5888, 0.7024, 0.6098, 0.6814, 0.5888, 0.7024, 0.5888, 0.7024, 0.6098, 0.6814, 0.5888, 0.7024, 0.5888, 0.7024, 0.6098, 0.6814, 0.5888, 0.7024, 0.5888, 0.7024, 0.6098, 0.6814, 0.5888, 0.7024, 0.5888, 0.7024, 0.6098, 0.6814, 0.5888, 0.7024, 0.5888, 0.7024, 0.6098, 0.6814, 0.5888, 0.7024, 0.5888, 0.7024, 0.6098, 0.6814, 0.5888, 0.7024, 0.5888, 0.7024, 0.6098, 0.6814, 0.5888, 0.7024, 0.5888, 0.7024, 0.6098, 0.6814, 0.5888, 0.7024, 0.5888, 0.7024, 0.6098, 0.6814, 0.5888, 0.7024, 0.5888, 0.7024, 0.6098, 0.6814, 0.5888, 0.7024, 0.5888, 0.7024, 0.6098, 0.6814, 0.5888, 0.7024, 0.5888, 0.7024, 0.6098, 0.6814, 0.5888, 0.7024, 0.5888, 0.7024, 0.6098, 0.6814, 0.5888, 0.7024, 0.5888, 0.7024, 0.6098, 0.6814, 0.5888, 0.7024, 0.5888, 0.7024, 0.6098, 0.6814, 0.5888, 0.7024, 0.5888, 0.7024, 0.6098, 0.6814, 0.5888, 0.7024, 0.5888, 0.7024, 0.6098, 0.6814, 0.5888, 0.7024, 0.5888, 0.7024, 0.6098, 0.6814, 0.5888, 0.7024, 0.5888, 0.7024, 0.6098, 0.6814, 0.5888, 0.7024, 0.5888, 0.7024, 0.6098, 0.6814, 0.5888, 0.7024, 0.5888, 0.7024, 0.6098, 0.6814, 0.5888, 0.7024, 0.5888, 0.7024, 0.6098, 0.6814, 0.5888, 0.7024, 0.5888, 0.7024, 0.6098, 0.6814, 0.5888, 0.7024, 0.5888, 0.7024, 0.6098, 0.6814, 0.5888, 0.7024, 0.5888, 0.7024, 0.6098, 0.6814, 0.5888, 0.7024, 0.5888, 0.7024, 0.6098, 0.6814, 0.5888, 0.7024, 0.5888, 0.7024, 0.6098, 0.6814, 0.5888, 0.7024, 0.5888, 0.7024, 0.6098, 0.6814, 0.5888, 0.7024, 0.5888, 0.7024, 0.6098, 0.6814, 0.5888, 0.7024, 0.5888, 0.7024, 0.6098, 0.6814, 0.5888, 0.7024, 0.5888, 0.7024, 0.6098, 0.6814, 0.5888, 0.7024, 0.5888, 0.7024, 0.6098, 0.6814, 0.5888, 0.7024, 0.5888, 0.7024, 0.6098, 0.6814, 0.5888, 0.7024, 0.5888, 0.7024, 0.6098, 0.6814, 0.5888, 0.7024, 0.5888, 0.7024, 0.6098, 0.6814, 0.5888, 0.7024, 0.5888, 0.7024, 0.6098, 0.6814, 0.5888, 0.7024, 0.5888, 0.7024, 0.6098, 0.6814, 0.5888, 0.7024, 0.5888, 0.7024, 0.6098, 0.6814, 0.5888, 0.7024, 0.5888, 0.7024, 0.6098, 0.6814, 0.5888, 0.7024, 0.5888, 0.7024, 0.6098, 0.6814, 0.5888, 0.7024, 0.5888, 0.7024, 0.6098, 0.6814, 0.5888, 0.7024, 0.5888, 0.7024, 0.6098, 0.6814, 0.5888, 0.7024, 0.5888, 0.7024, 0.6098, 0.6814, 0.5888, 0.7024, 0.5888, 0.7024, 0.6098, 0.6814, 0.5888, 0.7024, 0.5888, 0.7024, 0.6098, 0.6814, 0.5888, 0.7024, 0.5888, 0.7024, 0.6098, 0.6814, 0.5888, 0.7024, 0.5888, 0.7024, 0.6098, 0.6814, 0.5888, 0.7024, 0.5888, 0.7024, 0.6098, 0.6814, 0.6098, 0.6814, 0.5888, 0.7024, 0.5888, 0.7024, 0.6098, 0.6814, 0.6098, 0.6814, 0.5888, 0.7024, 0.5888, 0.7024, 0.6098, 0.6814, 0.6098, 0.6814, 0.5888, 0.7024, 0.5888, 0.7024, 0.6098, 0.6814, 0.6098, 0.6814, 0.5888, 0.7024, 0.5888, 0.7024, 0.6098, 0.6814, 0.6098, 0.6814, 0.5888, 0.7024, 0.5888, 0.7024, 0.6098, 0.6814, 0.6098, 0.6814, 0.5888, 0.7024, 0.5888, 0.7024, 0.6098, 0.6814, 0.6098, 0.6814, 0.5888, 0.7024, 0.5888, 0.7024, 0.6098, 0.6814, 0.5888, 0.7024, 0.5888, 0.7024, 0.6098, 0.6814, 0.5888, 0.7024, 0.5888, 0.7024, 0.6098, 0.6814, 0.6098, 0.6814, 0.5888, 0.7024, 0.5888, 0.7024, 0.6098, 0.6814, 0.6098, 0.6814, 0.5888, 0.7024, 0.5888, 0.7024, 0.6098, 0.6814, 0.6098, 0.6814, 0.5888, 0.7024, 0.5888, 0.7024, 0.6098, 0.6814, 0.6098, 0.6814, 0.5888, 0.7024, 0.5888, 0.7024, 0.6098, 0.6814, 0.6098, 0.6814, 0.5888, 0.7024, 0.5888, 0.7024, 0.6098, 0.6814, 0.6098, 0.6814, 0.5888, 0.7024, 0.5888, 0.7024, 0.6098, 0.6814, 0.6098])
me_sphere.materials.append(mat_material_001)
me_sphere.materials.append(mat_material_004)
me_sphere.use_remesh_preserve_volume = False
me_sphere.use_remesh_preserve_attributes = False
me_sphere.use_mirror_vertex_groups = False
me_sphere.update()

# ---- objects
ob_lamp = bpy.data.objects.new('Lamp', light_lamp)
ob_camera = bpy.data.objects.new('Camera', cam_camera)
ob_cone = bpy.data.objects.new('Cone', me_cone)
ob_plane = bpy.data.objects.new('Plane', me_plane_001)
ob_sphere = bpy.data.objects.new('Sphere', me_sphere)

# ---- transforms, parenting, visibility, modifiers, constraints
ob_lamp.location = (4.076, 1.005, 5.904)
ob_lamp.rotation_euler = (0.6503, 0.05522, 1.866)
ob_lamp.lock_rotations_4d = False
ob_lamp.empty_display_type = 'ARROWS'
ob_lamp.color = (0.0, 0.0, 0.0, 0.0)
ob_lamp.lineart.crease_threshold = 0.0
ob_camera.location = (7.481, -6.508, 5.344)
ob_camera.rotation_euler = (1.109, 0.01082, 0.8149)
ob_camera.lock_rotations_4d = False
ob_camera.empty_display_type = 'ARROWS'
ob_camera.color = (0.0, 0.0, 0.0, 0.0)
ob_camera.display_type = 'WIRE'
ob_camera.lineart.crease_threshold = 0.0
ob_cone.location = (0.01128, -0.02397, 2.147)
ob_cone.scale = (0.0748, 0.0748, 0.0748)
ob_cone.lineart.crease_threshold = 0.0
ob_plane.location = (0.03898, -0.08167, 1.145)
ob_plane.rotation_euler = (-0.6222, -1.624, 5.335)
ob_plane.scale = (1.027, -0.007429, 1.004)
ob_plane.lineart.crease_threshold = 0.0
ob_sphere.location = (0.0, 0.0, 3.398)
ob_sphere.lineart.crease_threshold = 0.0

# ---- collection membership
col_collection_1.objects.link(ob_lamp)
col_collection_1.objects.link(ob_camera)
col_collection_1.objects.link(ob_cone)
col_collection_1.objects.link(ob_plane)
col_collection_1.objects.link(ob_sphere)

# ---- scene / render settings (as saved in the file)
scene.camera = ob_camera
scene.frame_start = 1; scene.frame_end = 250; scene.frame_set(1)
scene.render.engine = 'CYCLES'
scene.render.resolution_percentage = 50
scene.render.dither_intensity = 0.0
scene.cycles.use_denoising = False
scene.cycles.samples = 10
scene.cycles.sampling_pattern = 'TABULATED_SOBOL'
scene.cycles.light_sampling_threshold = 0.0
scene.cycles.use_adaptive_sampling = False
scene.cycles.use_light_tree = False
scene.cycles.blur_glossy = 0.0
scene.cycles.pixel_filter_type = 'GAUSSIAN'
scene.cycles.sample_clamp_indirect = 0.0
scene.view_settings.view_transform = 'Standard'
bpy.context.view_layer.update()
